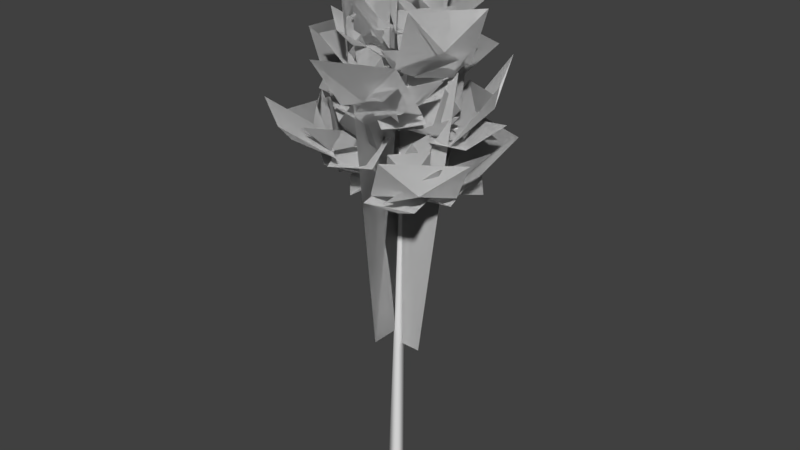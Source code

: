 # Source: cypress_tall.blend  (saved by Blender 2.77.0; exported with 4.5.12 LTS)
import bpy
from mathutils import Matrix  # noqa: F401  (used for matrix-valued properties, if any)

bpy.ops.wm.read_factory_settings(use_empty=True)
scene = bpy.context.scene
scene.name = 'Scene'

# ---- collections
col_collection_1 = bpy.data.collections.new('Collection 1'); scene.collection.children.link(col_collection_1)

# ---- materials (node trees are filled in below, after node groups)
mat_bark_pine = bpy.data.materials.new('bark_pine')
mat_bark_pine.alpha_threshold = 0.0
mat_bark_pine.use_transparent_shadow = False
mat_bark_pine.roughness = 0.5
mat_branch_cypress = bpy.data.materials.new('branch_cypress')
mat_branch_cypress.alpha_threshold = 0.0
mat_branch_cypress.use_transparent_shadow = False
mat_branch_cypress.roughness = 0.5
mat_tree_e = bpy.data.materials.new('tree_e')
mat_tree_e.alpha_threshold = 0.0
mat_tree_e.use_transparent_shadow = False
mat_tree_e.roughness = 0.5
mat_tree_e.specular_intensity = 0.0
mat_branch_cypress_001 = bpy.data.materials.new('branch_cypress.001')
mat_branch_cypress_001.alpha_threshold = 0.0
mat_branch_cypress_001.use_transparent_shadow = False
mat_branch_cypress_001.roughness = 0.5

# ---- material node trees

# ---- world
world_world = bpy.data.worlds.new('World'); scene.world = world_world
world_world.color = (0.05088, 0.05088, 0.05088)
world_world.use_sun_shadow = False
world_world.sun_shadow_jitter_overblur = 0.0
world_world.cycles.sampling_method = 'MANUAL'

# ---- meshes
me_mesh = bpy.data.meshes.new('Mesh')
me_mesh.from_pydata([(-0.4059, -0.3405, -5.0), (0.3405, -0.4059, -5.0), (0.4059, 0.3405, -5.0), (-0.3405, 0.4059, -5.0), (0.5152, 0.2613, 26.17), (0.5595, 0.2573, 26.17), (0.5633, 0.3017, 26.17), (0.519, 0.3056, 26.17), (0.1872, 0.04936, 17.27), (0.2244, 0.02238, 17.22), (0.1866, 0.04874, 17.18), (0.1494, 0.07571, 17.22), (0.8267, 0.928, 16.97), (0.849, 0.8902, 16.93), (0.8058, 0.8991, 16.9), (0.7835, 0.9368, 16.93), (1.085, 1.315, 16.67), (1.106, 1.281, 16.63), (1.066, 1.29, 16.6), (1.045, 1.324, 16.63), (1.388, 1.741, 16.51), (1.413, 1.718, 16.47), (1.38, 1.731, 16.44), (1.355, 1.755, 16.47), (1.664, 2.218, 16.46), (1.689, 2.2, 16.43), (1.66, 2.214, 16.4), (1.635, 2.232, 16.43), (0.2143, 0.05702, 17.98), (0.2021, 0.1103, 17.93), (0.2059, 0.05584, 17.87), (0.2181, 0.002533, 17.93), (-1.772, -0.2541, 17.47), (-1.775, -0.2178, 17.43), (-1.769, -0.2532, 17.4), (-1.767, -0.2895, 17.43), (-2.282, -0.2954, 17.52), (-2.288, -0.2641, 17.49), (-2.289, -0.2956, 17.46), (-2.283, -0.3269, 17.49), (0.23, 0.06719, 18.67), (0.192, 0.01712, 18.61), (0.2361, 0.06205, 18.55), (0.2742, 0.1121, 18.61), (1.606, -1.156, 18.31), (1.559, -1.182, 18.26), (1.579, -1.132, 18.21), (1.625, -1.106, 18.26), (2.245, -1.674, 17.88), (2.206, -1.698, 17.84), (2.224, -1.655, 17.8), (2.263, -1.631, 17.84), (2.932, -2.259, 17.71), (2.907, -2.287, 17.67), (2.928, -2.254, 17.63), (2.953, -2.227, 17.67), (3.69, -2.791, 17.71), (3.672, -2.816, 17.68), (3.691, -2.79, 17.65), (3.708, -2.765, 17.68), (0.2592, 0.06526, 19.4), (0.3157, 0.09944, 19.34), (0.2523, 0.08093, 19.27), (0.1958, 0.04676, 19.34), (-0.4038, 1.61, 19.18), (-0.3499, 1.616, 19.13), (-0.3906, 1.579, 19.08), (-0.4445, 1.573, 19.13), (-0.736, 2.288, 18.82), (-0.6895, 2.294, 18.77), (-0.7248, 2.262, 18.73), (-0.7714, 2.256, 18.77), (-1.422, 3.783, 18.59), (-1.393, 3.795, 18.56), (-1.421, 3.779, 18.53), (-1.45, 3.768, 18.56), (0.2827, 0.09046, 20.18), (0.2237, 0.1137, 20.12), (0.269, 0.0694, 20.06), (0.328, 0.04621, 20.12), (-1.731, -2.901, 19.69), (-1.763, -2.881, 19.65), (-1.732, -2.903, 19.62), (-1.7, -2.923, 19.65), (-2.201, -3.664, 19.83), (-2.231, -3.652, 19.8), (-2.207, -3.672, 19.77), (-2.177, -3.685, 19.8), (0.2752, 0.07622, 20.84), (0.3118, 0.02809, 20.79), (0.3008, 0.08744, 20.73), (0.2642, 0.1356, 20.79), (1.628, 0.6622, 20.8), (1.639, 0.6147, 20.75), (1.611, 0.6544, 20.7), (1.6, 0.7019, 20.75), (2.256, 0.9668, 20.58), (2.266, 0.9246, 20.54), (2.241, 0.9599, 20.5), (2.231, 1.002, 20.54), (2.917, 1.237, 20.49), (2.934, 1.204, 20.45), (2.919, 1.238, 20.42), (2.902, 1.271, 20.45), (3.541, 1.578, 20.62), (3.561, 1.553, 20.59), (3.551, 1.583, 20.56), (3.531, 1.608, 20.59), (0.316, 0.07907, 21.44), (0.3102, 0.1374, 21.39), (0.2793, 0.0875, 21.34), (0.2851, 0.02912, 21.39), (-3.303, 0.9063, 21.52), (-3.302, 0.9435, 21.48), (-3.32, 0.9104, 21.45), (-3.321, 0.8732, 21.48), (-4.122, 1.164, 21.87), (-4.124, 1.197, 21.84), (-4.145, 1.17, 21.81), (-4.143, 1.137, 21.84), (0.3041, 0.109, 22.03), (0.2596, 0.07396, 21.99), (0.316, 0.06811, 21.94), (0.3605, 0.1032, 21.99), (0.921, -2.02, 22.18), (0.8889, -2.038, 22.15), (0.9255, -2.036, 22.11), (0.9576, -2.018, 22.15), (1.04, -2.522, 22.38), (1.012, -2.54, 22.35), (1.046, -2.544, 22.32), (1.074, -2.525, 22.35), (0.3308, 0.07844, 22.66), (0.379, 0.1043, 22.61), (0.3281, 0.1237, 22.57), (0.28, 0.09785, 22.61), (0.2541, 1.432, 22.95), (0.2963, 1.437, 22.91), (0.2541, 1.435, 22.87), (0.2119, 1.43, 22.91), (0.1843, 2.112, 22.89), (0.223, 2.116, 22.85), (0.1843, 2.115, 22.81), (0.1456, 2.111, 22.85), (0.172, 2.78, 23.0), (0.2064, 2.793, 22.97), (0.1708, 2.8, 22.93), (0.1364, 2.787, 22.97), (0.08347, 3.406, 23.26), (0.1138, 3.422, 23.23), (0.08167, 3.43, 23.2), (0.05135, 3.413, 23.23), (0.3814, 0.1371, 23.31), (0.3324, 0.1616, 23.27), (0.3334, 0.1071, 23.23), (0.3823, 0.08251, 23.27), (-1.187, -0.8322, 23.95), (-1.221, -0.8123, 23.92), (-1.218, -0.8513, 23.89), (-1.185, -0.8712, 23.92), (-1.506, -1.03, 24.26), (-1.54, -1.014, 24.23), (-1.54, -1.051, 24.21), (-1.507, -1.067, 24.23), (0.3617, 0.154, 23.87), (0.3746, 0.1043, 23.83), (0.4125, 0.1392, 23.8), (0.3995, 0.1889, 23.83), (1.621, -0.2114, 24.4), (1.618, -0.2511, 24.37), (1.637, -0.216, 24.33), (1.641, -0.1763, 24.37), (2.285, -0.4222, 24.48), (2.283, -0.4596, 24.45), (2.302, -0.4272, 24.41), (2.304, -0.3898, 24.45), (3.461, -0.8525, 25.08), (3.464, -0.8865, 25.05), (3.491, -0.8621, 25.03), (3.488, -0.8281, 25.06), (0.4436, 0.1584, 24.35), (0.437, 0.2092, 24.32), (0.3906, 0.187, 24.29), (0.3972, 0.1362, 24.32), (-0.4178, 0.6215, 24.96), (-0.4121, 0.661, 24.92), (-0.4423, 0.6346, 24.89), (-0.448, 0.595, 24.92), (-0.8913, 0.889, 25.11), (-0.8878, 0.9274, 25.08), (-0.9181, 0.9033, 25.05), (-0.9216, 0.8649, 25.08), (-1.303, 1.1, 25.43), (-1.305, 1.139, 25.4), (-1.341, 1.121, 25.37), (-1.339, 1.081, 25.4), (-1.611, 1.326, 25.84), (-1.615, 1.364, 25.82), (-1.652, 1.349, 25.8), (-1.649, 1.311, 25.82), (0.4563, 0.2296, 24.79), (0.4093, 0.2109, 24.77), (0.4372, 0.1687, 24.75), (0.4842, 0.1874, 24.77), (0.2656, -0.3779, 25.33), (0.2255, -0.3849, 25.3), (0.2546, -0.4128, 25.26), (0.2947, -0.4058, 25.3), (0.1654, -0.7353, 25.5), (0.1269, -0.7426, 25.47), (0.1542, -0.771, 25.44), (0.1927, -0.7637, 25.47), (-0.02905, -1.263, 26.07), (-0.06646, -1.276, 26.05), (-0.04422, -1.31, 26.03), (-0.006814, -1.296, 26.05), (0.4721, 0.196, 25.21), (0.5121, 0.2206, 25.19), (0.4783, 0.2535, 25.16), (0.4383, 0.2289, 25.19), (0.6062, 1.76, 26.16), (0.6408, 1.779, 26.13), (0.6104, 1.804, 26.11), (0.5758, 1.785, 26.13), (0.6524, 2.03, 26.52), (0.6861, 2.051, 26.5), (0.6573, 2.08, 26.48), (0.6236, 2.059, 26.5), (0.5324, 0.2561, 25.59), (0.4931, 0.2825, 25.58), (0.4708, 0.2406, 25.56), (0.5101, 0.2141, 25.58), (-0.5534, -0.03529, 26.73), (-0.5875, -0.01074, 26.72), (-0.6057, -0.0487, 26.7), (-0.5716, -0.07325, 26.72), (-0.7171, -0.05559, 27.09), (-0.7519, -0.03191, 27.08), (-0.7727, -0.06958, 27.07), (-0.7379, -0.09326, 27.08), (0.5149, 0.2977, 25.94), (0.4922, 0.258, 25.93), (0.5336, 0.239, 25.92), (0.5563, 0.2787, 25.93), (0.849, -0.7427, 27.07), (0.8267, -0.778, 27.06), (0.8653, -0.7937, 27.04), (0.8875, -0.7584, 27.06), (0.9011, -0.8851, 27.43), (0.88, -0.9226, 27.42), (0.9188, -0.9404, 27.41), (0.9399, -0.9029, 27.42), (0.5148, 0.2618, 26.17), (0.559, 0.2569, 26.17), (0.5637, 0.3011, 26.17), (0.5195, 0.306, 26.17), (1.006, 0.6356, 27.48), (1.049, 0.6296, 27.47), (1.053, 0.6731, 27.46), (1.01, 0.6792, 27.47), (1.039, 0.66, 27.84), (1.083, 0.6546, 27.83), (1.088, 0.6987, 27.83), (1.044, 0.7041, 27.83)], [], [(176, 179, 175, 172), (5, 4, 0, 1), (6, 5, 1, 2), (3, 7, 6, 2), (53, 57, 56, 52, 48, 49), (123, 127, 126, 122), (207, 206, 202, 203), (12, 16, 20, 23, 19, 15, 11, 8), (137, 136, 132, 133), (13, 17, 16, 12), (15, 19, 18, 14), (20, 24, 27, 23), (22, 26, 25, 21), (145, 149, 148, 144, 140, 141), (135, 139, 138, 134), (30, 34, 38, 37, 33, 29), (33, 37, 36, 32), (258, 257, 253, 254), (35, 39, 38, 34), (103, 107, 106, 102, 98, 99), (44, 48, 52, 55, 51, 47, 43, 40), (45, 49, 48, 44), (47, 51, 50, 46), (55, 59, 58, 54, 50, 51), (158, 157, 153, 154), (69, 73, 72, 68), (52, 56, 59, 55), (54, 58, 57, 53), (65, 69, 68, 64), (67, 71, 70, 66), (66, 70, 74, 73, 69, 65, 61, 62), (71, 75, 74, 70), (142, 146, 145, 141, 137, 133, 134, 138), (233, 232, 228, 229), (192, 196, 199, 195, 191, 188), (244, 247, 243, 240), (80, 84, 87, 83), (98, 102, 101, 97, 93, 89, 90, 94), (82, 86, 85, 81), (126, 130, 129, 125, 121, 122), (83, 87, 86, 82, 78, 79), (93, 92, 88, 89), (93, 97, 96, 92), (95, 99, 98, 94), (115, 114, 110, 111), (101, 105, 104, 100, 96, 97), (100, 104, 107, 103), (102, 106, 105, 101), (46, 50, 54, 53, 49, 45, 41, 42), (35, 34, 30, 31), (109, 113, 112, 108), (41, 45, 44, 40), (47, 46, 42, 43), (64, 68, 72, 75, 71, 67, 63, 60), (184, 187, 183, 180), (112, 116, 119, 115), (113, 117, 116, 112), (114, 118, 117, 113), (115, 119, 118, 114), (235, 234, 230, 231), (125, 124, 120, 121), (23, 27, 26, 22, 18, 19), (77, 81, 85, 84, 80, 76), (125, 129, 128, 124), (96, 100, 103, 99, 95, 91, 88, 92), (127, 131, 130, 126), (140, 144, 147, 143, 139, 135, 132, 136), (11, 15, 14, 10), (137, 141, 140, 136), (139, 143, 142, 138), (147, 151, 150, 146, 142, 143), (21, 25, 24, 20, 16, 17), (144, 148, 151, 147), (146, 150, 149, 145), (157, 156, 152, 153), (215, 214, 210, 211), (155, 159, 158, 154), (156, 160, 163, 159), (157, 161, 160, 156), (158, 162, 161, 157), (159, 163, 162, 158), (209, 213, 212, 208), (164, 168, 171, 167), (168, 172, 175, 171), (169, 173, 177, 176, 172, 168, 164, 165), (170, 174, 173, 169), (167, 171, 175, 179, 178, 174, 170, 166), (174, 178, 177, 173), (4, 7, 3, 0), (246, 245, 241, 242), (114, 113, 109, 110), (112, 115, 111, 108), (184, 188, 191, 187), (186, 190, 189, 185), (194, 198, 197, 193, 189, 190), (185, 189, 193, 192, 188, 184, 180, 181), (187, 191, 195, 194, 190, 186, 182, 183), (193, 197, 196, 192), (195, 199, 198, 194), (166, 170, 169, 165), (201, 205, 204, 200), (204, 208, 212, 215, 211, 207, 203, 200), (205, 209, 208, 204), (202, 206, 210, 214, 213, 209, 205, 201), (207, 211, 210, 206), (156, 159, 155, 152), (120, 124, 128, 131, 127, 123), (95, 94, 90, 91), (32, 36, 39, 35, 31, 28), (14, 18, 22, 21, 17, 13, 9, 10), (217, 221, 220, 216), (220, 223, 219, 216), (218, 222, 221, 217), (186, 185, 181, 182), (220, 224, 227, 223), (221, 225, 224, 220), (222, 226, 225, 221), (223, 227, 226, 222), (80, 83, 79, 76), (82, 81, 77, 78), (232, 236, 239, 235, 231, 228), (230, 234, 238, 237, 233, 229), (13, 12, 8, 9), (223, 222, 218, 219), (233, 237, 236, 232), (235, 239, 238, 234), (245, 244, 240, 241), (247, 246, 242, 243), (65, 64, 60, 61), (67, 66, 62, 63), (244, 248, 251, 247), (245, 249, 248, 244), (246, 250, 249, 245), (247, 251, 250, 246), (252, 256, 259, 255), (33, 32, 28, 29), (253, 257, 256, 252), (259, 258, 254, 255), (256, 260, 263, 259), (257, 261, 260, 256), (258, 262, 261, 257), (259, 263, 262, 258)])
me_mesh.polygons.foreach_set('use_smooth', [True] * 142)
_uv = me_mesh.uv_layers.new(name='Orco')
_uv.uv.foreach_set('vector', [0.6931, -3.03, 0.444, -3.008, 0.688, -0.2191, 0.9371, -0.2409, -0.05409, -2.965, -0.3031, -2.943, 0.3069, 4.03, 0.556, 4.008, 0.195, -2.987, -0.05409, -2.965, 0.556, 4.008, 0.805, 3.987, 1.054, 3.965, 0.444, -3.008, 0.195, -2.987, 0.805, 3.987, 0.06792, -1.57, -0.05409, -2.965, -0.3031, -2.943, -0.1811, -1.548, -0.05911, -0.1538, 0.1899, -0.1755, 1.054, 3.965, 0.566, -1.614, 0.317, -1.592, 0.805, 3.987, 0.8101, 1.176, 0.561, 1.197, 0.805, 3.987, 1.054, 3.965, 1.059, 1.154, 0.9371, -0.2409, 0.8151, -1.636, 0.566, -1.614, 0.688, -0.2191, 0.8101, 1.176, 1.054, 3.965, 1.303, 3.943, 0.312, 1.219, 0.06291, 1.241, 0.3069, 4.03, 0.556, 4.008, 0.312, 1.219, 0.1899, -0.1755, -0.05911, -0.1538, 0.06291, 1.241, 0.8101, 1.176, 0.688, -0.2191, 0.439, -0.1973, 0.561, 1.197, 0.8151, -1.636, 0.6931, -3.03, 0.444, -3.008, 0.566, -1.614, 0.317, -1.592, 0.195, -2.987, -0.05409, -2.965, 0.06792, -1.57, 0.06792, -1.57, -0.05409, -2.965, -0.3031, -2.943, -0.1811, -1.548, -0.05911, -0.1538, 0.1899, -0.1755, 1.054, 3.965, 0.8101, 1.176, 0.561, 1.197, 0.805, 3.987, 0.805, 3.987, 0.317, -1.592, 0.195, -2.987, -0.05409, -2.965, 0.06792, -1.57, 0.556, 4.008, 0.06792, -1.57, -0.05409, -2.965, -0.3031, -2.943, -0.1811, -1.548, 0.317, -1.592, 0.06792, -1.57, 0.556, 4.008, 0.805, 3.987, 0.566, -1.614, 0.444, -3.008, 0.195, -2.987, 0.317, -1.592, 0.566, -1.614, 0.444, -3.008, 0.195, -2.987, 0.317, -1.592, 0.439, -0.1973, 0.688, -0.2191, 1.059, 1.154, 0.9371, -0.2409, 0.8151, -1.636, 0.566, -1.614, 0.688, -0.2191, 0.8101, 1.176, 1.054, 3.965, 1.303, 3.943, 0.312, 1.219, 0.1899, -0.1755, -0.05911, -0.1538, 0.06291, 1.241, 0.8101, 1.176, 0.688, -0.2191, 0.439, -0.1973, 0.561, 1.197, 0.566, -1.614, 0.444, -3.008, 0.195, -2.987, 0.317, -1.592, 0.439, -0.1973, 0.688, -0.2191, 0.317, -1.592, 0.06792, -1.57, 0.556, 4.008, 0.805, 3.987, 0.1899, -0.1755, -0.05409, -2.965, -0.3031, -2.943, -0.05911, -0.1538, 0.8151, -1.636, 0.6931, -3.03, 0.444, -3.008, 0.566, -1.614, 0.317, -1.592, 0.195, -2.987, -0.05409, -2.965, 0.06792, -1.57, 0.312, 1.219, 0.1899, -0.1755, -0.05911, -0.1538, 0.06291, 1.241, 0.8101, 1.176, 0.688, -0.2191, 0.439, -0.1973, 0.561, 1.197, 0.561, 1.197, 0.439, -0.1973, 0.195, -2.987, -0.05409, -2.965, 0.1899, -0.1755, 0.312, 1.219, 0.556, 4.008, 0.805, 3.987, 0.688, -0.2191, 0.444, -3.008, 0.195, -2.987, 0.439, -0.1973, 0.439, -0.1973, 0.317, -1.592, 0.06792, -1.57, 0.1899, -0.1755, 0.312, 1.219, 0.556, 4.008, 0.805, 3.987, 0.561, 1.197, 0.06792, -1.57, -0.1811, -1.548, 0.3069, 4.03, 0.556, 4.008, 0.8151, -1.636, 0.6931, -3.03, 0.444, -3.008, 0.566, -1.614, 0.688, -0.2191, 0.9371, -0.2409, 0.8151, -1.636, 0.566, -1.614, 1.054, 3.965, 1.303, 3.943, 0.8151, -1.636, 0.6931, -3.03, 0.444, -3.008, 0.566, -1.614, 0.439, -0.1973, 0.317, -1.592, 0.06792, -1.57, 0.1899, -0.1755, 0.312, 1.219, 0.556, 4.008, 0.805, 3.987, 0.561, 1.197, 0.317, -1.592, 0.195, -2.987, -0.05409, -2.965, 0.06792, -1.57, 0.317, -1.592, 0.195, -2.987, -0.05409, -2.965, 0.06792, -1.57, 0.556, 4.008, 0.805, 3.987, 0.566, -1.614, 0.444, -3.008, 0.195, -2.987, 0.317, -1.592, 0.805, 3.987, 1.054, 3.965, 0.312, 1.219, 0.06291, 1.241, 0.3069, 4.03, 0.556, 4.008, 0.312, 1.219, 0.1899, -0.1755, -0.05911, -0.1538, 0.06291, 1.241, 0.8101, 1.176, 0.688, -0.2191, 0.439, -0.1973, 0.561, 1.197, 0.566, -1.614, 0.317, -1.592, 0.805, 3.987, 1.054, 3.965, 0.06792, -1.57, -0.05409, -2.965, -0.3031, -2.943, -0.1811, -1.548, -0.05911, -0.1538, 0.1899, -0.1755, 0.8151, -1.636, 0.6931, -3.03, 0.444, -3.008, 0.566, -1.614, 0.317, -1.592, 0.195, -2.987, -0.05409, -2.965, 0.06792, -1.57, 0.561, 1.197, 0.439, -0.1973, 0.317, -1.592, 0.06792, -1.57, 0.1899, -0.1755, 0.312, 1.219, 0.556, 4.008, 0.805, 3.987, 0.566, -1.614, 0.317, -1.592, 0.805, 3.987, 1.054, 3.965, 0.556, 4.008, 0.06792, -1.57, -0.1811, -1.548, 0.3069, 4.03, 0.556, 4.008, 0.312, 1.219, 0.06291, 1.241, 0.3069, 4.03, 0.8101, 1.176, 0.561, 1.197, 0.805, 3.987, 1.054, 3.965, 1.059, 1.154, 0.9371, -0.2409, 0.6931, -3.03, 0.444, -3.008, 0.688, -0.2191, 0.8101, 1.176, 1.054, 3.965, 1.303, 3.943, 1.059, 1.154, 0.8101, 1.176, 1.054, 3.965, 1.303, 3.943, 0.8151, -1.636, 0.6931, -3.03, 0.444, -3.008, 0.566, -1.614, 0.06792, -1.57, -0.05409, -2.965, -0.3031, -2.943, -0.1811, -1.548, 0.317, -1.592, 0.195, -2.987, -0.05409, -2.965, 0.06792, -1.57, 0.566, -1.614, 0.444, -3.008, 0.195, -2.987, 0.317, -1.592, 0.566, -1.614, 0.317, -1.592, 0.805, 3.987, 1.054, 3.965, 0.06792, -1.57, -0.1811, -1.548, 0.3069, 4.03, 0.556, 4.008, 0.566, -1.614, 0.444, -3.008, 0.195, -2.987, 0.317, -1.592, 0.439, -0.1973, 0.688, -0.2191, 0.556, 4.008, 0.06792, -1.57, -0.05409, -2.965, -0.3031, -2.943, -0.1811, -1.548, 0.3069, 4.03, 0.06792, -1.57, -0.05409, -2.965, -0.3031, -2.943, -0.1811, -1.548, 0.9371, -0.2409, 0.8151, -1.636, 0.566, -1.614, 0.688, -0.2191, 0.8101, 1.176, 1.054, 3.965, 1.303, 3.943, 1.059, 1.154, 0.566, -1.614, 0.444, -3.008, 0.195, -2.987, 0.317, -1.592, 0.9371, -0.2409, 0.8151, -1.636, 0.566, -1.614, 0.688, -0.2191, 0.8101, 1.176, 1.054, 3.965, 1.303, 3.943, 1.059, 1.154, 1.054, 3.965, 0.8101, 1.176, 0.561, 1.197, 0.805, 3.987, 0.312, 1.219, 0.1899, -0.1755, -0.05911, -0.1538, 0.06291, 1.241, 0.8101, 1.176, 0.688, -0.2191, 0.439, -0.1973, 0.561, 1.197, 0.566, -1.614, 0.444, -3.008, 0.195, -2.987, 0.317, -1.592, 0.439, -0.1973, 0.688, -0.2191, 0.06792, -1.57, -0.05409, -2.965, -0.3031, -2.943, -0.1811, -1.548, -0.05911, -0.1538, 0.1899, -0.1755, 0.8151, -1.636, 0.6931, -3.03, 0.444, -3.008, 0.566, -1.614, 0.317, -1.592, 0.195, -2.987, -0.05409, -2.965, 0.06792, -1.57, 0.06792, -1.57, -0.1811, -1.548, 0.3069, 4.03, 0.556, 4.008, 0.444, -3.008, 0.195, -2.987, 0.439, -0.1973, 0.688, -0.2191, 1.054, 3.965, 0.566, -1.614, 0.317, -1.592, 0.805, 3.987, 0.8151, -1.636, 0.6931, -3.03, 0.444, -3.008, 0.566, -1.614, 0.06792, -1.57, -0.05409, -2.965, -0.3031, -2.943, -0.1811, -1.548, 0.317, -1.592, 0.195, -2.987, -0.05409, -2.965, 0.06792, -1.57, 0.566, -1.614, 0.444, -3.008, 0.195, -2.987, 0.317, -1.592, 0.1899, -0.1755, -0.05409, -2.965, -0.3031, -2.943, -0.05911, -0.1538, 1.303, 3.943, 1.059, 1.154, 0.8101, 1.176, 1.054, 3.965, 1.059, 1.154, 0.9371, -0.2409, 0.688, -0.2191, 0.8101, 1.176, 0.312, 1.219, 0.1899, -0.1755, -0.05409, -2.965, -0.3031, -2.943, -0.05911, -0.1538, 0.06291, 1.241, 0.3069, 4.03, 0.556, 4.008, 0.561, 1.197, 0.439, -0.1973, 0.1899, -0.1755, 0.312, 1.219, 1.054, 3.965, 0.8101, 1.176, 0.688, -0.2191, 0.444, -3.008, 0.195, -2.987, 0.439, -0.1973, 0.561, 1.197, 0.805, 3.987, 0.439, -0.1973, 0.195, -2.987, -0.05409, -2.965, 0.1899, -0.1755, 0.6931, -3.03, 0.444, -3.008, 1.054, 3.965, 1.303, 3.943, 0.317, -1.592, 0.06792, -1.57, 0.556, 4.008, 0.805, 3.987, 0.317, -1.592, 0.06792, -1.57, 0.556, 4.008, 0.805, 3.987, 0.8151, -1.636, 0.566, -1.614, 1.054, 3.965, 1.303, 3.943, 1.059, 1.154, 0.9371, -0.2409, 0.688, -0.2191, 0.8101, 1.176, 0.561, 1.197, 0.439, -0.1973, 0.1899, -0.1755, 0.312, 1.219, 0.317, -1.592, 0.195, -2.987, -0.05409, -2.965, 0.06792, -1.57, 0.1899, -0.1755, 0.439, -0.1973, 0.312, 1.219, 0.1899, -0.1755, 0.06792, -1.57, -0.1811, -1.548, -0.05911, -0.1538, 0.06291, 1.241, 0.3069, 4.03, 0.556, 4.008, 0.8101, 1.176, 0.688, -0.2191, 0.566, -1.614, 0.317, -1.592, 0.439, -0.1973, 0.561, 1.197, 0.805, 3.987, 1.054, 3.965, 0.06792, -1.57, -0.05409, -2.965, -0.3031, -2.943, -0.1811, -1.548, 0.566, -1.614, 0.444, -3.008, 0.195, -2.987, 0.317, -1.592, 0.805, 3.987, 0.561, 1.197, 0.312, 1.219, 0.556, 4.008, 0.556, 4.008, 0.312, 1.219, 0.06291, 1.241, 0.3069, 4.03, 1.059, 1.154, 0.9371, -0.2409, 0.6931, -3.03, 0.444, -3.008, 0.688, -0.2191, 0.8101, 1.176, 1.054, 3.965, 1.303, 3.943, 0.312, 1.219, 0.1899, -0.1755, -0.05911, -0.1538, 0.06291, 1.241, 0.805, 3.987, 0.561, 1.197, 0.439, -0.1973, 0.195, -2.987, -0.05409, -2.965, 0.1899, -0.1755, 0.312, 1.219, 0.556, 4.008, 0.8101, 1.176, 0.688, -0.2191, 0.439, -0.1973, 0.561, 1.197, 0.8151, -1.636, 0.566, -1.614, 1.054, 3.965, 1.303, 3.943, 1.303, 3.943, 0.8151, -1.636, 0.6931, -3.03, 0.444, -3.008, 0.566, -1.614, 1.054, 3.965, 0.8101, 1.176, 0.561, 1.197, 0.805, 3.987, 1.054, 3.965, 0.8151, -1.636, 0.6931, -3.03, 0.444, -3.008, 0.566, -1.614, 1.054, 3.965, 1.303, 3.943, 0.561, 1.197, 0.439, -0.1973, 0.317, -1.592, 0.06792, -1.57, 0.1899, -0.1755, 0.312, 1.219, 0.556, 4.008, 0.805, 3.987, 0.556, 4.008, 0.06792, -1.57, -0.1811, -1.548, 0.3069, 4.03, 0.8151, -1.636, 0.566, -1.614, 1.054, 3.965, 1.303, 3.943, 0.805, 3.987, 0.317, -1.592, 0.06792, -1.57, 0.556, 4.008, 0.561, 1.197, 0.312, 1.219, 0.556, 4.008, 0.805, 3.987, 0.8151, -1.636, 0.6931, -3.03, 0.444, -3.008, 0.566, -1.614, 0.06792, -1.57, -0.05409, -2.965, -0.3031, -2.943, -0.1811, -1.548, 0.317, -1.592, 0.195, -2.987, -0.05409, -2.965, 0.06792, -1.57, 0.566, -1.614, 0.444, -3.008, 0.195, -2.987, 0.317, -1.592, 0.8151, -1.636, 0.566, -1.614, 1.054, 3.965, 1.303, 3.943, 0.317, -1.592, 0.06792, -1.57, 0.556, 4.008, 0.805, 3.987, 0.8151, -1.636, 0.6931, -3.03, 0.444, -3.008, 0.566, -1.614, 1.054, 3.965, 1.303, 3.943, 0.805, 3.987, 0.317, -1.592, 0.195, -2.987, -0.05409, -2.965, 0.06792, -1.57, 0.556, 4.008, 0.312, 1.219, 0.06291, 1.241, 0.3069, 4.03, 0.556, 4.008, 0.566, -1.614, 0.317, -1.592, 0.805, 3.987, 1.054, 3.965, 0.06792, -1.57, -0.05409, -2.965, -0.3031, -2.943, -0.1811, -1.548, 0.566, -1.614, 0.444, -3.008, 0.195, -2.987, 0.317, -1.592, 0.06792, -1.57, -0.1811, -1.548, 0.3069, 4.03, 0.556, 4.008, 0.566, -1.614, 0.317, -1.592, 0.805, 3.987, 1.054, 3.965, 0.312, 1.219, 0.06291, 1.241, 0.3069, 4.03, 0.556, 4.008, 0.8101, 1.176, 0.561, 1.197, 0.805, 3.987, 1.054, 3.965, 0.8151, -1.636, 0.6931, -3.03, 0.444, -3.008, 0.566, -1.614, 0.06792, -1.57, -0.05409, -2.965, -0.3031, -2.943, -0.1811, -1.548, 0.317, -1.592, 0.195, -2.987, -0.05409, -2.965, 0.06792, -1.57, 0.566, -1.614, 0.444, -3.008, 0.195, -2.987, 0.317, -1.592, 1.303, 3.943, 0.8151, -1.636, 0.566, -1.614, 1.054, 3.965, 0.06792, -1.57, -0.1811, -1.548, 0.3069, 4.03, 0.556, 4.008, 0.556, 4.008, 0.06792, -1.57, -0.1811, -1.548, 0.3069, 4.03, 0.566, -1.614, 0.317, -1.592, 0.805, 3.987, 1.054, 3.965, 0.8151, -1.636, 0.6931, -3.03, 0.444, -3.008, 0.566, -1.614, 0.06792, -1.57, -0.05409, -2.965, -0.3031, -2.943, -0.1811, -1.548, 0.317, -1.592, 0.195, -2.987, -0.05409, -2.965, 0.06792, -1.57, 0.566, -1.614, 0.444, -3.008, 0.195, -2.987, 0.317, -1.592])
me_mesh.materials.append(mat_bark_pine)
me_mesh.use_remesh_preserve_volume = False
me_mesh.use_remesh_preserve_attributes = False
me_mesh.use_mirror_vertex_groups = False
me_mesh.update()
me_leaves = bpy.data.meshes.new('leaves')
me_leaves.from_pydata([(1.786, 0.7023, 17.04), (1.785, 1.721, 19.09), (-0.5008, 1.678, 19.11), (-0.4999, 0.6586, 17.06), (0.709, -0.006549, 17.06), (2.67, -0.2353, 17.48), (2.973, 1.731, 17.14), (1.011, 1.96, 16.72), (2.36, 1.976, 16.93), (0.9203, 4.681, 16.61), (-1.737, 3.206, 16.1), (-0.2966, 0.5011, 16.42), (2.387, 0.7938, 16.49), (3.025, 1.644, 18.99), (0.7499, 3.139, 19.07), (0.1122, 2.289, 16.56), (2.428, 0.6743, 16.25), (4.85, 2.611, 16.2), (2.934, 5.017, 16.59), (0.5128, 3.08, 16.65), (4.058, 1.354, 16.39), (5.498, 5.23, 19.37), (0.7053, 6.953, 19.44), (-0.7344, 3.078, 16.46), (0.2306, 0.6232, 17.88), (-0.6572, 1.446, 19.32), (-1.988, 0.1173, 19.26), (-1.1, -0.7059, 17.82), (-1.646, 0.9349, 17.83), (-3.387, -0.5175, 16.26), (-1.549, -2.57, 16.12), (0.1923, -1.118, 17.69), (-1.581, 1.066, 17.62), (-2.719, 0.5722, 19.96), (-1.617, -1.84, 19.99), (-0.4793, -1.345, 17.65), (-0.3333, 0.9639, 17.39), (-2.633, 2.983, 17.53), (-4.638, 0.6823, 17.78), (-2.339, -1.337, 17.64), (-2.971, 0.8655, 17.49), (-5.055, -1.706, 18.51), (-2.381, -3.908, 18.43), (-0.2972, -1.337, 17.4), (-1.512, 2.033, 17.44), (-2.413, 2.22, 22.05), (-3.327, -2.393, 22.06), (-2.426, -2.579, 17.44), (-2.698, 2.289, 17.11), (-7.097, 2.012, 20.04), (-6.272, -3.158, 20.79), (-1.872, -2.88, 17.87), (1.484, -2.419, 18.33), (3.183, -2.343, 20.76), (2.947, 0.611, 20.83), (1.248, 0.5352, 18.4), (0.7035, -1.266, 18.01), (0.5496, -3.163, 18.92), (2.635, -3.179, 19.24), (2.789, -1.281, 18.33), (2.706, -3.065, 18.08), (5.733, -1.891, 17.37), (4.473, 1.168, 17.06), (1.447, -0.006179, 17.77), (1.604, -2.818, 17.73), (2.194, -3.402, 20.16), (3.922, -1.499, 20.2), (3.333, -0.9151, 17.77), (1.347, -2.664, 17.73), (2.309, -5.641, 17.94), (5.293, -4.684, 17.85), (4.332, -1.707, 17.63), (3.152, -4.945, 17.9), (6.968, -4.82, 21.0), (7.198, 0.06603, 20.51), (3.382, -0.0586, 17.42), (1.885, -4.55, 17.85), (4.527, -6.91, 21.45), (8.138, -3.392, 21.11), (5.496, -1.031, 17.51), (0.3121, 2.279, 19.17), (-1.374, 3.309, 18.13), (-2.572, 1.429, 18.22), (-0.8858, 0.3991, 19.25), (0.3526, 3.068, 18.97), (-0.8998, 4.036, 21.63), (-2.556, 1.423, 21.8), (-1.304, 0.4555, 19.14), (0.7664, 1.299, 18.87), (2.319, 4.046, 19.71), (-0.5148, 5.663, 19.65), (-2.067, 2.917, 18.82), (-0.108, 4.392, 18.75), (-3.832, 5.861, 18.86), (-5.305, 2.137, 18.76), (-1.58, 0.6679, 18.65), (0.4991, 3.175, 18.63), (0.3264, 4.239, 21.5), (-2.708, 3.756, 21.5), (-2.535, 2.692, 18.62), (0.6524, 3.671, 18.46), (0.04792, 7.424, 18.58), (-3.698, 6.813, 18.82), (-3.094, 3.061, 18.7), (0.3642, 4.756, 18.82), (-1.448, 7.393, 21.39), (-5.019, 5.444, 20.87), (-3.207, 2.807, 18.3), (-0.6955, -0.1932, 20.0), (-1.983, -0.2827, 21.53), (-1.691, -2.251, 21.66), (-0.4037, -2.161, 20.14), (-2.259, -2.022, 19.77), (-1.362, -4.72, 18.85), (1.485, -3.897, 19.21), (0.5884, -1.2, 20.13), (-2.863, -1.436, 19.77), (-3.297, -2.629, 23.28), (0.2719, -3.745, 23.35), (0.7055, -2.551, 19.83), (-1.613, -0.9356, 19.49), (-4.583, -1.34, 19.96), (-4.115, -4.31, 20.36), (-1.145, -3.906, 19.89), (-3.002, -3.107, 19.47), (-2.739, -5.285, 21.14), (-0.07001, -4.688, 21.5), (-0.3327, -2.51, 19.83), (-2.899, -2.015, 19.62), (-3.759, -2.481, 22.57), (-1.86, -4.939, 22.74), (-0.9998, -4.474, 19.78), (-3.948, -2.5, 19.95), (-5.685, -5.412, 22.44), (-2.197, -7.749, 22.14), (-0.4599, -4.837, 19.65), (2.546, 0.1534, 20.78), (2.951, 1.233, 22.94), (0.6428, 2.044, 22.97), (0.2377, 0.9652, 20.81), (1.212, -0.3811, 20.51), (3.23, -1.565, 21.44), (4.351, 0.6573, 21.84), (2.332, 1.841, 20.9), (3.862, 0.3167, 20.34), (4.889, 3.824, 19.5), (1.355, 4.976, 20.0), (0.329, 1.468, 20.83), (2.993, -0.5796, 20.46), (3.978, -0.3388, 23.74), (2.949, 2.936, 23.81), (1.964, 2.695, 20.53), (2.628, -0.5257, 20.16), (6.072, -1.033, 20.71), (6.488, 2.418, 21.29), (3.044, 2.925, 20.74), (4.623, 0.7837, 20.49), (5.433, 2.652, 22.8), (2.597, 3.858, 22.82), (1.787, 1.99, 20.51), (4.618, -0.6261, 20.43), (7.265, 0.3724, 24.46), (5.121, 4.786, 24.77), (2.474, 3.787, 20.75), (-0.974, 1.329, 21.57), (-2.857, 1.073, 20.99), (-2.586, -0.8957, 20.98), (-0.703, -0.6393, 21.56), (-1.459, 1.622, 21.55), (-1.647, 1.592, 23.86), (-1.489, -0.7197, 23.84), (-1.301, -0.6895, 21.53), (-0.5112, 1.288, 21.22), (-1.672, 4.111, 22.28), (-4.559, 2.742, 22.77), (-3.398, -0.08115, 21.71), (-3.424, 2.088, 21.46), (-5.939, 0.3755, 22.58), (-4.152, -2.324, 22.46), (-1.637, -0.6113, 21.35), (-2.19, 2.292, 21.42), (-2.47, 2.497, 24.78), (-4.242, -0.3846, 24.81), (-3.961, -0.5903, 21.45), (-2.693, 2.449, 21.67), (-5.325, 4.09, 23.19), (-7.214, 1.199, 23.04), (-4.582, -0.4422, 21.52), (-3.546, 3.176, 21.99), (-5.334, 3.415, 25.78), (-6.51, -0.6031, 25.48), (-4.721, -0.8421, 21.69), (-0.3327, 0.3214, 22.22), (-1.291, -0.7478, 24.2), (0.3782, -2.533, 24.04), (1.337, -1.464, 22.06), (-0.2188, -1.953, 22.11), (1.892, -3.553, 21.7), (3.52, -1.425, 21.78), (1.409, 0.1748, 22.19), (-0.604, -1.368, 22.15), (-0.5104, -1.753, 24.71), (2.064, -1.482, 24.65), (1.97, -1.097, 22.1), (-0.5778, -1.031, 21.86), (-1.736, -3.713, 22.31), (0.9696, -4.8, 22.79), (2.128, -2.119, 22.34), (-0.1505, -3.809, 22.05), (2.884, -5.536, 24.66), (4.947, -1.696, 24.8), (1.912, 0.03115, 22.19), (-0.9046, -1.34, 22.21), (-1.356, -2.273, 26.23), (2.401, -4.043, 26.24), (2.852, -3.11, 22.22), (-1.451, -3.261, 22.25), (-0.617, -6.618, 26.14), (4.371, -5.162, 26.32), (3.537, -1.804, 22.44), (0.6991, 1.851, 22.86), (0.4632, 2.012, 24.66), (-0.3882, 0.4043, 24.69), (-0.1523, 0.2438, 22.89), (0.9191, 0.7942, 22.88), (2.297, 2.007, 23.71), (0.9487, 3.5, 23.77), (-0.4295, 2.288, 22.94), (1.029, 2.986, 22.77), (-0.91, 4.666, 23.07), (-2.583, 2.705, 23.23), (-0.6443, 1.025, 22.93), (1.751, 2.04, 22.89), (1.78, 2.106, 26.16), (-1.363, 3.025, 26.17), (-1.392, 2.96, 22.9), (2.19, 2.675, 22.72), (3.027, 6.304, 24.6), (-1.051, 6.921, 25.22), (-1.888, 3.292, 23.34), (2.218, 3.814, 23.39), (1.562, 5.735, 27.25), (-2.709, 4.942, 26.92), (-2.053, 3.021, 23.06), (0.4314, 1.017, 23.51), (-0.8005, 1.724, 25.87), (-2.025, -0.7411, 25.97), (-0.7927, -1.448, 23.61), (-1.722, 0.639, 23.63), (-3.784, -1.855, 23.41), (-1.286, -3.923, 23.45), (0.7754, -1.429, 23.67), (-2.258, 0.503, 23.7), (-1.991, 0.8895, 27.36), (1.013, -1.256, 27.37), (0.7464, -1.642, 23.71), (-0.9851, 1.027, 23.69), (-3.934, 1.264, 25.66), (-4.049, -2.278, 25.91), (-1.1, -2.515, 23.94), (-2.782, -0.3647, 24.07), (-3.17, -1.75, 26.86), (-0.2173, -2.83, 26.74), (0.1714, -1.445, 23.94), (-2.49, 1.438, 24.24), (-2.841, 1.274, 29.55), (-0.9077, -3.684, 29.53), (-0.5568, -3.519, 24.22), (0.4806, -1.259, 24.09), (2.792, -2.841, 24.17), (4.354, -0.5401, 24.52), (2.042, 1.042, 24.43), (2.682, -1.397, 24.35), (3.708, -0.6301, 27.05), (1.812, 1.672, 27.11), (0.7851, 0.9056, 24.42), (0.7785, -1.1, 24.28), (1.703, -3.359, 26.31), (4.527, -1.943, 26.6), (3.602, 0.3156, 24.57), (2.986, -1.978, 24.64), (5.536, -1.33, 26.02), (4.873, 1.564, 25.89), (2.323, 0.9164, 24.51), (1.979, -2.006, 24.76), (1.283, -1.544, 28.11), (3.506, 1.098, 28.2), (4.202, 0.6359, 24.85), (2.189, -2.722, 25.13), (4.12, -3.905, 29.05), (6.694, -0.1765, 28.91), (4.763, 1.007, 24.98), (-0.9691, 1.666, 24.87), (-2.244, 0.8242, 27.03), (-0.8468, -1.421, 26.98), (0.4278, -0.579, 24.82), (1.005, 0.9872, 24.99), (0.8545, 2.22, 28.13), (-2.494, 1.772, 28.14), (-2.343, 0.5393, 25.0), (-0.6003, 2.267, 25.08), (-2.972, 3.184, 26.13), (-3.89, 0.5991, 26.31), (-1.519, -0.3177, 25.26), (-2.139, 3.057, 25.41), (-0.9307, 3.656, 29.28), (0.5749, -0.1567, 29.4), (-0.6333, -0.755, 25.53), (0.2593, 2.474, 25.88), (-0.2001, 3.016, 30.23), (-3.982, 0.7441, 30.12), (-3.523, 0.2017, 25.76), (-0.8242, -0.9567, 25.32), (0.2882, -2.552, 27.07), (2.527, -1.2, 26.88), (1.415, 0.3953, 25.13), (-0.717, 0.5341, 25.39), (-0.1403, 0.9857, 28.19), (1.715, -1.234, 28.17), (1.138, -1.686, 25.37), (-1.243, 0.3773, 25.73), (-3.203, -2.071, 27.7), (-0.4745, -4.55, 27.34), (1.486, -2.102, 25.37), (-1.308, -2.193, 25.79), (-1.035, -2.534, 29.23), (1.648, -0.3308, 29.23), (1.375, 0.009909, 25.79), (-1.44, -0.4006, 26.05), (-1.409, -0.3576, 29.37), (1.398, -2.129, 29.37), (1.367, -2.172, 26.05), (1.477, 1.132, 25.64), (0.879, 2.965, 26.06), (-0.9952, 2.351, 26.07), (-0.3974, 0.5185, 25.65), (1.621, 1.576, 25.81), (1.788, 1.046, 27.97), (-0.2938, 0.2626, 27.94), (-0.4615, 0.792, 25.78), (2.204, 0.4317, 26.06), (3.984, 3.198, 28.14), (0.788, 5.413, 27.93), (-0.9922, 2.647, 25.85), (1.632, 2.925, 26.17), (1.03, 3.545, 29.02), (-1.006, 1.375, 29.06), (-0.4039, 0.7549, 26.22), (2.523, 0.819, 26.46), (2.303, 0.3189, 30.9), (-1.433, 2.791, 31.0), (-1.213, 3.291, 26.55), (-0.3739, 1.429, 25.95), (-2.787, 0.6592, 27.01), (-1.844, -1.905, 27.3), (0.5686, -1.135, 26.24), (-1.695, 0.5532, 26.28), (-1.662, 0.7834, 29.47), (1.396, -0.1594, 29.51), (1.363, -0.3896, 26.32), (0.2961, 1.277, 26.45), (-0.8122, 2.021, 29.04), (-2.248, -0.5121, 29.16), (-1.14, -1.256, 26.57), (-2.001, 1.147, 26.69), (-3.101, 0.1226, 30.03), (-0.3316, -2.271, 30.21), (0.7684, -1.247, 26.87), (-0.5839, 1.634, 27.01), (0.7336, 1.643, 30.16), (0.4117, -1.751, 30.3), (-0.9058, -1.76, 27.15), (-0.7927, 0.2579, 26.59), (-1.525, -2.245, 28.23), (1.409, -3.171, 28.12), (2.142, -0.6682, 26.49), (0.4669, -1.649, 26.81), (1.183, -1.758, 29.06), (1.802, 0.5201, 28.97), (1.086, 0.6292, 26.72), (-0.2621, 0.7729, 27.06), (-0.1365, 0.8496, 30.87), (2.102, -2.233, 30.86), (1.976, -2.309, 27.05), (-1.154, -2.408, 27.45), (-1.347, -2.038, 32.53), (2.782, 0.9516, 32.47), (2.974, 0.5823, 27.39), (1.16, 1.583, 26.83), (1.414, 1.533, 29.26), (0.5575, -0.7609, 29.31), (0.3038, -0.7107, 26.87), (0.5086, -1.105, 27.07), (1.936, -1.573, 30.16), (2.706, 1.774, 30.31), (1.278, 2.242, 27.22), (2.519, 0.6296, 27.49), (2.496, 1.147, 30.42), (-0.4839, 1.196, 30.39), (-0.4605, 0.6792, 27.46), (-0.5199, 0.007435, 27.94), (-1.051, 1.723, 30.88), (2.116, 3.067, 30.67), (2.647, 1.351, 27.73), (0.6231, 2.014, 17.67), (2.009, 0.6821, 16.21), (0.4909, 2.58, 15.61), (2.026, 2.68, 17.42), (2.595, 2.928, 15.51), (2.554, 4.663, 17.17), (-1.364, 0.8827, 17.98), (-1.232, -0.4389, 16.22), (-2.337, -0.7286, 18.38), (-2.568, 0.7925, 16.67), (-2.867, -1.718, 17.08), (-3.305, -0.004588, 19.57), (-4.975, -0.6225, 18.2), (2.966, -0.8309, 19.05), (1.792, -2.625, 17.8), (3.439, -1.102, 16.67), (3.411, -2.741, 18.67), (3.314, -3.741, 16.87), (5.754, -2.537, 18.5), (5.439, -4.472, 18.84), (-0.7854, 1.6, 17.88), (-1.785, 2.648, 19.92), (0.2546, 3.678, 18.37), (-2.722, 3.295, 17.83), (-1.24, 4.317, 19.74), (-1.583, 5.262, 17.72), (-2.526, 5.653, 19.14), (-1.883, -1.364, 20.24), (-0.3632, -2.656, 18.62), (-1.549, -3.418, 21.24), (-2.988, -2.764, 19.02), (-1.321, -4.426, 19.76), (-3.062, -4.024, 20.89), (-3.42, -5.549, 20.31), (1.859, 1.867, 21.44), (3.15, 0.1016, 20.33), (2.433, 2.486, 19.28), (3.808, 1.447, 21.86), (4.719, 1.077, 19.83), (3.877, 2.958, 21.05), (5.533, 2.44, 22.08), (-1.514, 0.2575, 20.39), (-2.389, 0.389, 22.62), (-2.783, 2.235, 21.14), (-4.069, -0.2666, 21.1), (-3.996, 1.432, 23.02), (-5.274, 2.076, 21.53), (-5.82, 1.548, 23.34), (-0.5465, -1.591, 22.59), (1.555, -1.583, 21.04), (0.8221, -2.33, 23.26), (0.2803, -3.104, 21.43), (2.896, -2.993, 22.69), (0.3688, -3.498, 23.99), (1.674, -4.865, 23.68), (-0.6493, 1.551, 23.63), (1.199, 2.419, 22.48), (-0.8962, 2.871, 22.09), (0.4525, 3.416, 24.51), (0.5108, 5.231, 23.16), (-0.3628, 5.187, 24.73), (-1.511, 0.4734, 24.27), (-1.454, -1.6, 22.62), (-1.153, -1.119, 25.65), (-3.03, -0.664, 24.04), (-1.796, -2.361, 24.98), (-2.554, -1.456, 26.82), (2.505, -0.821, 23.39), (2.883, 0.6734, 25.34), (2.975, -2.02, 24.73), (4.355, -0.1466, 24.45), (3.423, -1.034, 26.7), (5.09, -1.914, 26.56), (-1.552, -0.2658, 25.39), (-0.8594, 2.228, 26.23), (-2.595, 1.497, 24.85), (-1.594, 1.139, 27.71), (-2.326, 2.39, 27.85), (1.129, -1.634, 25.42), (-0.183, -0.9226, 27.01), (-1.246, -2.399, 25.76), (0.7495, -1.968, 27.39), (-0.5123, -2.043, 27.73), (0.1756, 1.925, 24.96), (0.3465, 1.752, 27.1), (1.811, 3.304, 26.22), (-0.3321, 2.75, 27.35), (1.051, 2.566, 28.84), (-1.415, -0.4431, 25.78), (-0.4206, -0.6803, 27.96), (-1.696, 0.7721, 27.39), (-1.702, -1.21, 28.07), (-0.9308, 0.03688, 29.01), (0.1362, -1.916, 26.58), (1.978, -0.8042, 27.61), (0.1757, -1.27, 28.99), (1.352, -1.471, 30.03), (0.001546, 0.7328, 28.16), (2.419, 0.1659, 28.29), (1.034, 1.819, 28.78), (1.133, 0.8241, 29.78), (1.786, 0.7023, 17.04), (1.785, 1.721, 19.09), (-0.5008, 1.678, 19.11), (-0.4999, 0.6586, 17.06), (0.709, -0.006549, 17.06), (2.67, -0.2353, 17.48), (2.973, 1.731, 17.14), (1.011, 1.96, 16.72), (2.36, 1.976, 16.93), (0.9203, 4.681, 16.61), (-1.737, 3.206, 16.1), (-0.2966, 0.5011, 16.42), (2.387, 0.7938, 16.49), (3.025, 1.644, 18.99), (0.7499, 3.139, 19.07), (0.1122, 2.289, 16.56), (2.428, 0.6743, 16.25), (4.85, 2.611, 16.2), (2.934, 5.017, 16.59), (0.5128, 3.08, 16.65), (4.058, 1.354, 16.39), (5.498, 5.23, 19.37), (0.7053, 6.953, 19.44), (-0.7344, 3.078, 16.46), (0.2306, 0.6232, 17.88), (-0.6572, 1.446, 19.32), (-1.988, 0.1173, 19.26), (-1.1, -0.7059, 17.82), (-1.646, 0.9349, 17.83), (-3.387, -0.5175, 16.26), (-1.549, -2.57, 16.12), (0.1923, -1.118, 17.69), (-1.581, 1.066, 17.62), (-2.719, 0.5722, 19.96), (-1.617, -1.84, 19.99), (-0.4793, -1.345, 17.65), (-0.3333, 0.9639, 17.39), (-2.633, 2.983, 17.53), (-4.638, 0.6823, 17.78), (-2.339, -1.337, 17.64), (-2.971, 0.8655, 17.49), (-5.055, -1.706, 18.51), (-2.381, -3.908, 18.43), (-0.2972, -1.337, 17.4), (-1.512, 2.033, 17.44), (-2.413, 2.22, 22.05), (-3.327, -2.393, 22.06), (-2.426, -2.579, 17.44), (-2.698, 2.289, 17.11), (-7.097, 2.012, 20.04), (-6.272, -3.158, 20.79), (-1.872, -2.88, 17.87), (1.484, -2.419, 18.33), (3.183, -2.343, 20.76), (2.947, 0.611, 20.83), (1.248, 0.5352, 18.4), (0.7035, -1.266, 18.01), (0.5496, -3.163, 18.92), (2.635, -3.179, 19.24), (2.789, -1.281, 18.33), (2.706, -3.065, 18.08), (5.733, -1.891, 17.37), (4.473, 1.168, 17.06), (1.447, -0.006179, 17.77), (1.604, -2.818, 17.73), (2.194, -3.402, 20.16), (3.922, -1.499, 20.2), (3.333, -0.9151, 17.77), (1.347, -2.664, 17.73), (2.309, -5.641, 17.94), (5.293, -4.684, 17.85), (4.332, -1.707, 17.63), (3.152, -4.945, 17.9), (6.968, -4.82, 21.0), (7.198, 0.06603, 20.51), (3.382, -0.0586, 17.42), (1.885, -4.55, 17.85), (4.527, -6.91, 21.45), (8.138, -3.392, 21.11), (5.496, -1.031, 17.51), (0.3121, 2.279, 19.17), (-1.374, 3.309, 18.13), (-2.572, 1.429, 18.22), (-0.8858, 0.3991, 19.25), (0.3526, 3.068, 18.97), (-0.8998, 4.036, 21.63), (-2.556, 1.423, 21.8), (-1.304, 0.4555, 19.14), (0.7664, 1.299, 18.87), (2.319, 4.046, 19.71), (-0.5148, 5.663, 19.65), (-2.067, 2.917, 18.82), (-0.108, 4.392, 18.75), (-3.832, 5.861, 18.86), (-5.305, 2.137, 18.76), (-1.58, 0.6679, 18.65), (0.4991, 3.175, 18.63), (0.3264, 4.239, 21.5), (-2.708, 3.756, 21.5), (-2.535, 2.692, 18.62), (0.6524, 3.671, 18.46), (0.04792, 7.424, 18.58), (-3.698, 6.813, 18.82), (-3.094, 3.061, 18.7), (0.3642, 4.756, 18.82), (-1.448, 7.393, 21.39), (-5.019, 5.444, 20.87), (-3.207, 2.807, 18.3), (-0.6955, -0.1932, 20.0), (-1.983, -0.2827, 21.53), (-1.691, -2.251, 21.66), (-0.4037, -2.161, 20.14), (-2.259, -2.022, 19.77), (-1.362, -4.72, 18.85), (1.485, -3.897, 19.21), (0.5884, -1.2, 20.13), (-2.863, -1.436, 19.77), (-3.297, -2.629, 23.28), (0.2719, -3.745, 23.35), (0.7055, -2.551, 19.83), (-1.613, -0.9356, 19.49), (-4.583, -1.34, 19.96), (-4.115, -4.31, 20.36), (-1.145, -3.906, 19.89), (-3.002, -3.107, 19.47), (-2.739, -5.285, 21.14), (-0.07001, -4.688, 21.5), (-0.3327, -2.51, 19.83), (-2.899, -2.015, 19.62), (-3.759, -2.481, 22.57), (-1.86, -4.939, 22.74), (-0.9998, -4.474, 19.78), (-3.948, -2.5, 19.95), (-5.685, -5.412, 22.44), (-2.197, -7.749, 22.14), (-0.4599, -4.837, 19.65), (2.546, 0.1534, 20.78), (2.951, 1.233, 22.94), (0.6428, 2.044, 22.97), (0.2377, 0.9652, 20.81), (1.212, -0.3811, 20.51), (3.23, -1.565, 21.44), (4.351, 0.6573, 21.84), (2.332, 1.841, 20.9), (3.862, 0.3167, 20.34), (4.889, 3.824, 19.5), (1.355, 4.976, 20.0), (0.329, 1.468, 20.83), (2.993, -0.5796, 20.46), (3.978, -0.3388, 23.74), (2.949, 2.936, 23.81), (1.964, 2.695, 20.53), (2.628, -0.5257, 20.16), (6.072, -1.033, 20.71), (6.488, 2.418, 21.29), (3.044, 2.925, 20.74), (4.623, 0.7837, 20.49), (5.433, 2.652, 22.8), (2.597, 3.858, 22.82), (1.787, 1.99, 20.51), (4.618, -0.6261, 20.43), (7.265, 0.3724, 24.46), (5.121, 4.786, 24.77), (2.474, 3.787, 20.75), (-0.974, 1.329, 21.57), (-2.857, 1.073, 20.99), (-2.586, -0.8957, 20.98), (-0.703, -0.6393, 21.56), (-1.459, 1.622, 21.55), (-1.647, 1.592, 23.86), (-1.489, -0.7197, 23.84), (-1.301, -0.6895, 21.53), (-0.5112, 1.288, 21.22), (-1.672, 4.111, 22.28), (-4.559, 2.742, 22.77), (-3.398, -0.08115, 21.71), (-3.424, 2.088, 21.46), (-5.939, 0.3755, 22.58), (-4.152, -2.324, 22.46), (-1.637, -0.6113, 21.35), (-2.19, 2.292, 21.42), (-2.47, 2.497, 24.78), (-4.242, -0.3846, 24.81), (-3.961, -0.5903, 21.45), (-2.693, 2.449, 21.67), (-5.325, 4.09, 23.19), (-7.214, 1.199, 23.04), (-4.582, -0.4422, 21.52), (-3.546, 3.176, 21.99), (-5.334, 3.415, 25.78), (-6.51, -0.6031, 25.48), (-4.721, -0.8421, 21.69), (-0.3327, 0.3214, 22.22), (-1.291, -0.7478, 24.2), (0.3782, -2.533, 24.04), (1.337, -1.464, 22.06), (-0.2188, -1.953, 22.11), (1.892, -3.553, 21.7), (3.52, -1.425, 21.78), (1.409, 0.1748, 22.19), (-0.604, -1.368, 22.15), (-0.5104, -1.753, 24.71), (2.064, -1.482, 24.65), (1.97, -1.097, 22.1), (-0.5778, -1.031, 21.86), (-1.736, -3.713, 22.31), (0.9696, -4.8, 22.79), (2.128, -2.119, 22.34), (-0.1505, -3.809, 22.05), (2.884, -5.536, 24.66), (4.947, -1.696, 24.8), (1.912, 0.03115, 22.19), (-0.9046, -1.34, 22.21), (-1.356, -2.273, 26.23), (2.401, -4.043, 26.24), (2.852, -3.11, 22.22), (-1.451, -3.261, 22.25), (-0.617, -6.618, 26.14), (4.371, -5.162, 26.32), (3.537, -1.804, 22.44), (0.6991, 1.851, 22.86), (0.4632, 2.012, 24.66), (-0.3882, 0.4043, 24.69), (-0.1523, 0.2438, 22.89), (0.9191, 0.7942, 22.88), (2.297, 2.007, 23.71), (0.9487, 3.5, 23.77), (-0.4295, 2.288, 22.94), (1.029, 2.986, 22.77), (-0.91, 4.666, 23.07), (-2.583, 2.705, 23.23), (-0.6443, 1.025, 22.93), (1.751, 2.04, 22.89), (1.78, 2.106, 26.16), (-1.363, 3.025, 26.17), (-1.392, 2.96, 22.9), (2.19, 2.675, 22.72), (3.027, 6.304, 24.6), (-1.051, 6.921, 25.22), (-1.888, 3.292, 23.34), (2.218, 3.814, 23.39), (1.562, 5.735, 27.25), (-2.709, 4.942, 26.92), (-2.053, 3.021, 23.06), (0.4314, 1.017, 23.51), (-0.8005, 1.724, 25.87), (-2.025, -0.7411, 25.97), (-0.7927, -1.448, 23.61), (-1.722, 0.639, 23.63), (-3.784, -1.855, 23.41), (-1.286, -3.923, 23.45), (0.7754, -1.429, 23.67), (-2.258, 0.503, 23.7), (-1.991, 0.8895, 27.36), (1.013, -1.256, 27.37), (0.7464, -1.642, 23.71), (-0.9851, 1.027, 23.69), (-3.934, 1.264, 25.66), (-4.049, -2.278, 25.91), (-1.1, -2.515, 23.94), (-2.782, -0.3647, 24.07), (-3.17, -1.75, 26.86), (-0.2173, -2.83, 26.74), (0.1714, -1.445, 23.94), (-2.49, 1.438, 24.24), (-2.841, 1.274, 29.55), (-0.9077, -3.684, 29.53), (-0.5568, -3.519, 24.22), (0.4806, -1.259, 24.09), (2.792, -2.841, 24.17), (4.354, -0.5401, 24.52), (2.042, 1.042, 24.43), (2.682, -1.397, 24.35), (3.708, -0.6301, 27.05), (1.812, 1.672, 27.11), (0.7851, 0.9056, 24.42), (0.7785, -1.1, 24.28), (1.703, -3.359, 26.31), (4.527, -1.943, 26.6), (3.602, 0.3156, 24.57), (2.986, -1.978, 24.64), (5.536, -1.33, 26.02), (4.873, 1.564, 25.89), (2.323, 0.9164, 24.51), (1.979, -2.006, 24.76), (1.283, -1.544, 28.11), (3.506, 1.098, 28.2), (4.202, 0.6359, 24.85), (2.189, -2.722, 25.13), (4.12, -3.905, 29.05), (6.694, -0.1765, 28.91), (4.763, 1.007, 24.98), (-0.9691, 1.666, 24.87), (-2.244, 0.8242, 27.03), (-0.8468, -1.421, 26.98), (0.4278, -0.579, 24.82), (1.005, 0.9872, 24.99), (0.8545, 2.22, 28.13), (-2.494, 1.772, 28.14), (-2.343, 0.5393, 25.0), (-0.6003, 2.267, 25.08), (-2.972, 3.184, 26.13), (-3.89, 0.5991, 26.31), (-1.519, -0.3177, 25.26), (-2.139, 3.057, 25.41), (-0.9307, 3.656, 29.28), (0.5749, -0.1567, 29.4), (-0.6333, -0.755, 25.53), (0.2593, 2.474, 25.88), (-0.2001, 3.016, 30.23), (-3.982, 0.7441, 30.12), (-3.523, 0.2017, 25.76), (-0.8242, -0.9567, 25.32), (0.2882, -2.552, 27.07), (2.527, -1.2, 26.88), (1.415, 0.3953, 25.13), (-0.717, 0.5341, 25.39), (-0.1403, 0.9857, 28.19), (1.715, -1.234, 28.17), (1.138, -1.686, 25.37), (-1.243, 0.3773, 25.73), (-3.203, -2.071, 27.7), (-0.4745, -4.55, 27.34), (1.486, -2.102, 25.37), (-1.308, -2.193, 25.79), (-1.035, -2.534, 29.23), (1.648, -0.3308, 29.23), (1.375, 0.009909, 25.79), (-1.44, -0.4006, 26.05), (-1.409, -0.3576, 29.37), (1.398, -2.129, 29.37), (1.367, -2.172, 26.05), (1.477, 1.132, 25.64), (0.879, 2.965, 26.06), (-0.9952, 2.351, 26.07), (-0.3974, 0.5185, 25.65), (1.621, 1.576, 25.81), (1.788, 1.046, 27.97), (-0.2938, 0.2626, 27.94), (-0.4615, 0.792, 25.78), (2.204, 0.4317, 26.06), (3.984, 3.198, 28.14), (0.788, 5.413, 27.93), (-0.9922, 2.647, 25.85), (1.632, 2.925, 26.17), (1.03, 3.545, 29.02), (-1.006, 1.375, 29.06), (-0.4039, 0.7549, 26.22), (2.523, 0.819, 26.46), (2.303, 0.3189, 30.9), (-1.433, 2.791, 31.0), (-1.213, 3.291, 26.55), (-0.3739, 1.429, 25.95), (-2.787, 0.6592, 27.01), (-1.844, -1.905, 27.3), (0.5686, -1.135, 26.24), (-1.695, 0.5532, 26.28), (-1.662, 0.7834, 29.47), (1.396, -0.1594, 29.51), (1.363, -0.3896, 26.32), (0.2961, 1.277, 26.45), (-0.8122, 2.021, 29.04), (-2.248, -0.5121, 29.16), (-1.14, -1.256, 26.57), (-2.001, 1.147, 26.69), (-3.101, 0.1226, 30.03), (-0.3316, -2.271, 30.21), (0.7684, -1.247, 26.87), (-0.5839, 1.634, 27.01), (0.7336, 1.643, 30.16), (0.4117, -1.751, 30.3), (-0.9058, -1.76, 27.15), (-0.7927, 0.2579, 26.59), (-1.525, -2.245, 28.23), (1.409, -3.171, 28.12), (2.142, -0.6682, 26.49), (0.4669, -1.649, 26.81), (1.183, -1.758, 29.06), (1.802, 0.5201, 28.97), (1.086, 0.6292, 26.72), (-0.2621, 0.7729, 27.06), (-0.1365, 0.8496, 30.87), (2.102, -2.233, 30.86), (1.976, -2.309, 27.05), (-1.154, -2.408, 27.45), (-1.347, -2.038, 32.53), (2.782, 0.9516, 32.47), (2.974, 0.5823, 27.39), (1.16, 1.583, 26.83), (1.414, 1.533, 29.26), (0.5575, -0.7609, 29.31), (0.3038, -0.7107, 26.87), (0.5086, -1.105, 27.07), (1.936, -1.573, 30.16), (2.706, 1.774, 30.31), (1.278, 2.242, 27.22), (2.519, 0.6296, 27.49), (2.496, 1.147, 30.42), (-0.4839, 1.196, 30.39), (-0.4605, 0.6792, 27.46), (-0.5199, 0.007435, 27.94), (-1.051, 1.723, 30.88), (2.116, 3.067, 30.67), (2.647, 1.351, 27.73), (0.6231, 2.014, 17.67), (2.009, 0.6821, 16.21), (0.4909, 2.58, 15.61), (2.026, 2.68, 17.42), (2.595, 2.928, 15.51), (2.554, 4.663, 17.17), (-1.364, 0.8827, 17.98), (-1.232, -0.4389, 16.22), (-2.337, -0.7286, 18.38), (-2.568, 0.7925, 16.67), (-2.867, -1.718, 17.08), (-3.305, -0.004588, 19.57), (-4.975, -0.6225, 18.2), (2.966, -0.8309, 19.05), (1.792, -2.625, 17.8), (3.439, -1.102, 16.67), (3.411, -2.741, 18.67), (3.314, -3.741, 16.87), (5.754, -2.537, 18.5), (5.439, -4.472, 18.84), (-0.7854, 1.6, 17.88), (-1.785, 2.648, 19.92), (0.2546, 3.678, 18.37), (-2.722, 3.295, 17.83), (-1.24, 4.317, 19.74), (-1.583, 5.262, 17.72), (-2.526, 5.653, 19.14), (-1.883, -1.364, 20.24), (-0.3632, -2.656, 18.62), (-1.549, -3.418, 21.24), (-2.988, -2.764, 19.02), (-1.321, -4.426, 19.76), (-3.062, -4.024, 20.89), (-3.42, -5.549, 20.31), (1.859, 1.867, 21.44), (3.15, 0.1016, 20.33), (2.433, 2.486, 19.28), (3.808, 1.447, 21.86), (4.719, 1.077, 19.83), (3.877, 2.958, 21.05), (5.533, 2.44, 22.08), (-1.514, 0.2575, 20.39), (-2.389, 0.389, 22.62), (-2.783, 2.235, 21.14), (-4.069, -0.2666, 21.1), (-3.996, 1.432, 23.02), (-5.274, 2.076, 21.53), (-5.82, 1.548, 23.34), (-0.5465, -1.591, 22.59), (1.555, -1.583, 21.04), (0.8221, -2.33, 23.26), (0.2803, -3.104, 21.43), (2.896, -2.993, 22.69), (0.3688, -3.498, 23.99), (1.674, -4.865, 23.68), (-0.6493, 1.551, 23.63), (1.199, 2.419, 22.48), (-0.8962, 2.871, 22.09), (0.4525, 3.416, 24.51), (0.5108, 5.231, 23.16), (-0.3628, 5.187, 24.73), (-1.511, 0.4734, 24.27), (-1.454, -1.6, 22.62), (-1.153, -1.119, 25.65), (-3.03, -0.664, 24.04), (-1.796, -2.361, 24.98), (-2.554, -1.456, 26.82), (2.505, -0.821, 23.39), (2.883, 0.6734, 25.34), (2.975, -2.02, 24.73), (4.355, -0.1466, 24.45), (3.423, -1.034, 26.7), (5.09, -1.914, 26.56), (-1.552, -0.2658, 25.39), (-0.8594, 2.228, 26.23), (-2.595, 1.497, 24.85), (-1.594, 1.139, 27.71), (-2.326, 2.39, 27.85), (1.129, -1.634, 25.42), (-0.183, -0.9226, 27.01), (-1.246, -2.399, 25.76), (0.7495, -1.968, 27.39), (-0.5123, -2.043, 27.73), (0.1756, 1.925, 24.96), (0.3465, 1.752, 27.1), (1.811, 3.304, 26.22), (-0.3321, 2.75, 27.35), (1.051, 2.566, 28.84), (-1.415, -0.4431, 25.78), (-0.4206, -0.6803, 27.96), (-1.696, 0.7721, 27.39), (-1.702, -1.21, 28.07), (-0.9308, 0.03688, 29.01), (0.1362, -1.916, 26.58), (1.978, -0.8042, 27.61), (0.1757, -1.27, 28.99), (1.352, -1.471, 30.03), (0.001546, 0.7328, 28.16), (2.419, 0.1659, 28.29), (1.034, 1.819, 28.78), (1.133, 0.8241, 29.78)], [], [(4, 5, 405), (8, 9, 406), (12, 13, 407), (16, 17, 408), (20, 21, 409), (24, 25, 410), (28, 29, 411), (32, 33, 412), (36, 37, 413), (40, 41, 414), (44, 45, 415), (48, 49, 416), (52, 53, 417), (56, 57, 418), (60, 61, 419), (64, 65, 420), (68, 69, 421), (72, 73, 422), (76, 77, 423), (80, 81, 424), (84, 85, 425), (88, 89, 426), (92, 93, 427), (96, 97, 428), (100, 101, 429), (104, 105, 430), (108, 109, 431), (112, 113, 432), (116, 117, 433), (120, 121, 434), (124, 125, 435), (128, 129, 436), (132, 133, 437), (136, 137, 438), (140, 141, 439), (144, 145, 440), (148, 149, 441), (152, 153, 442), (156, 157, 443), (160, 161, 444), (164, 165, 445), (168, 169, 446), (172, 173, 447), (176, 177, 448), (180, 181, 449), (184, 185, 450), (188, 189, 451), (192, 193, 452), (196, 197, 453), (200, 201, 454), (204, 205, 455), (208, 209, 456), (212, 213, 457), (216, 217, 458), (220, 221, 459), (224, 225, 460), (228, 229, 461), (232, 233, 462), (236, 237, 463), (240, 241, 464), (244, 245, 465), (248, 249, 466), (252, 253, 467), (256, 257, 468), (260, 261, 469), (264, 265, 470), (268, 269, 471), (272, 273, 472), (276, 277, 473), (280, 281, 474), (284, 285, 475), (288, 289, 476), (292, 293, 477), (296, 297, 478), (300, 301, 479), (304, 305, 480), (308, 309, 481), (312, 313, 482), (316, 317, 483), (320, 321, 484), (324, 325, 485), (328, 329, 486), (332, 333, 487), (336, 337, 488), (340, 341, 489), (344, 345, 490), (348, 349, 491), (352, 353, 492), (356, 357, 493), (360, 361, 494), (364, 365, 495), (368, 369, 496), (372, 373, 497), (376, 377, 498), (380, 381, 499), (384, 385, 500), (388, 389, 501), (392, 393, 502), (396, 397, 503), (400, 401, 504), (509, 910, 510), (0, 1, 404), (1, 2, 404), (2, 3, 404), (3, 0, 404), (5, 6, 405), (6, 7, 405), (7, 4, 405), (9, 10, 406), (10, 11, 406), (11, 8, 406), (13, 14, 407), (14, 15, 407), (15, 12, 407), (17, 18, 408), (18, 19, 408), (19, 16, 408), (21, 22, 409), (22, 23, 409), (23, 20, 409), (25, 26, 410), (26, 27, 410), (27, 24, 410), (29, 30, 411), (30, 31, 411), (31, 28, 411), (33, 34, 412), (34, 35, 412), (35, 32, 412), (37, 38, 413), (38, 39, 413), (39, 36, 413), (41, 42, 414), (42, 43, 414), (43, 40, 414), (45, 46, 415), (46, 47, 415), (47, 44, 415), (49, 50, 416), (50, 51, 416), (51, 48, 416), (53, 54, 417), (54, 55, 417), (55, 52, 417), (57, 58, 418), (58, 59, 418), (59, 56, 418), (61, 62, 419), (62, 63, 419), (63, 60, 419), (65, 66, 420), (66, 67, 420), (67, 64, 420), (69, 70, 421), (70, 71, 421), (71, 68, 421), (73, 74, 422), (74, 75, 422), (75, 72, 422), (77, 78, 423), (78, 79, 423), (79, 76, 423), (81, 82, 424), (82, 83, 424), (83, 80, 424), (85, 86, 425), (86, 87, 425), (87, 84, 425), (89, 90, 426), (90, 91, 426), (91, 88, 426), (93, 94, 427), (94, 95, 427), (95, 92, 427), (97, 98, 428), (98, 99, 428), (99, 96, 428), (101, 102, 429), (102, 103, 429), (103, 100, 429), (105, 106, 430), (106, 107, 430), (107, 104, 430), (109, 110, 431), (110, 111, 431), (111, 108, 431), (113, 114, 432), (114, 115, 432), (115, 112, 432), (117, 118, 433), (118, 119, 433), (119, 116, 433), (121, 122, 434), (122, 123, 434), (123, 120, 434), (125, 126, 435), (126, 127, 435), (127, 124, 435), (129, 130, 436), (130, 131, 436), (131, 128, 436), (133, 134, 437), (134, 135, 437), (135, 132, 437), (137, 138, 438), (138, 139, 438), (139, 136, 438), (141, 142, 439), (142, 143, 439), (143, 140, 439), (145, 146, 440), (146, 147, 440), (147, 144, 440), (149, 150, 441), (150, 151, 441), (151, 148, 441), (153, 154, 442), (154, 155, 442), (155, 152, 442), (157, 158, 443), (158, 159, 443), (159, 156, 443), (161, 162, 444), (162, 163, 444), (163, 160, 444), (165, 166, 445), (166, 167, 445), (167, 164, 445), (169, 170, 446), (170, 171, 446), (171, 168, 446), (173, 174, 447), (174, 175, 447), (175, 172, 447), (177, 178, 448), (178, 179, 448), (179, 176, 448), (181, 182, 449), (182, 183, 449), (183, 180, 449), (185, 186, 450), (186, 187, 450), (187, 184, 450), (189, 190, 451), (190, 191, 451), (191, 188, 451), (193, 194, 452), (194, 195, 452), (195, 192, 452), (197, 198, 453), (198, 199, 453), (199, 196, 453), (201, 202, 454), (202, 203, 454), (203, 200, 454), (205, 206, 455), (206, 207, 455), (207, 204, 455), (209, 210, 456), (210, 211, 456), (211, 208, 456), (213, 214, 457), (214, 215, 457), (215, 212, 457), (217, 218, 458), (218, 219, 458), (219, 216, 458), (221, 222, 459), (222, 223, 459), (223, 220, 459), (225, 226, 460), (226, 227, 460), (227, 224, 460), (229, 230, 461), (230, 231, 461), (231, 228, 461), (233, 234, 462), (234, 235, 462), (235, 232, 462), (237, 238, 463), (238, 239, 463), (239, 236, 463), (241, 242, 464), (242, 243, 464), (243, 240, 464), (245, 246, 465), (246, 247, 465), (247, 244, 465), (249, 250, 466), (250, 251, 466), (251, 248, 466), (253, 254, 467), (254, 255, 467), (255, 252, 467), (257, 258, 468), (258, 259, 468), (259, 256, 468), (261, 262, 469), (262, 263, 469), (263, 260, 469), (265, 266, 470), (266, 267, 470), (267, 264, 470), (269, 270, 471), (270, 271, 471), (271, 268, 471), (273, 274, 472), (274, 275, 472), (275, 272, 472), (277, 278, 473), (278, 279, 473), (279, 276, 473), (281, 282, 474), (282, 283, 474), (283, 280, 474), (285, 286, 475), (286, 287, 475), (287, 284, 475), (289, 290, 476), (290, 291, 476), (291, 288, 476), (293, 294, 477), (294, 295, 477), (295, 292, 477), (297, 298, 478), (298, 299, 478), (299, 296, 478), (301, 302, 479), (302, 303, 479), (303, 300, 479), (305, 306, 480), (306, 307, 480), (307, 304, 480), (309, 310, 481), (310, 311, 481), (311, 308, 481), (313, 314, 482), (314, 315, 482), (315, 312, 482), (317, 318, 483), (318, 319, 483), (319, 316, 483), (321, 322, 484), (322, 323, 484), (323, 320, 484), (325, 326, 485), (326, 327, 485), (327, 324, 485), (329, 330, 486), (330, 331, 486), (331, 328, 486), (333, 334, 487), (334, 335, 487), (335, 332, 487), (337, 338, 488), (338, 339, 488), (339, 336, 488), (341, 342, 489), (342, 343, 489), (343, 340, 489), (345, 346, 490), (346, 347, 490), (347, 344, 490), (349, 350, 491), (350, 351, 491), (351, 348, 491), (353, 354, 492), (354, 355, 492), (355, 352, 492), (357, 358, 493), (358, 359, 493), (359, 356, 493), (361, 362, 494), (362, 363, 494), (363, 360, 494), (365, 366, 495), (366, 367, 495), (367, 364, 495), (369, 370, 496), (370, 371, 496), (371, 368, 496), (373, 374, 497), (374, 375, 497), (375, 372, 497), (377, 378, 498), (378, 379, 498), (379, 376, 498), (381, 382, 499), (382, 383, 499), (383, 380, 499), (385, 386, 500), (386, 387, 500), (387, 384, 500), (389, 390, 501), (390, 391, 501), (391, 388, 501), (393, 394, 502), (394, 395, 502), (395, 392, 502), (397, 398, 503), (398, 399, 503), (399, 396, 503), (401, 402, 504), (402, 403, 504), (403, 400, 504), (513, 911, 514), (517, 912, 518), (521, 913, 522), (525, 914, 526), (529, 915, 530), (533, 916, 534), (537, 917, 538), (541, 918, 542), (545, 919, 546), (549, 920, 550), (553, 921, 554), (557, 922, 558), (561, 923, 562), (565, 924, 566), (569, 925, 570), (573, 926, 574), (577, 927, 578), (581, 928, 582), (585, 929, 586), (589, 930, 590), (593, 931, 594), (597, 932, 598), (601, 933, 602), (605, 934, 606), (609, 935, 610), (613, 936, 614), (617, 937, 618), (621, 938, 622), (625, 939, 626), (629, 940, 630), (633, 941, 634), (637, 942, 638), (641, 943, 642), (645, 944, 646), (649, 945, 650), (653, 946, 654), (657, 947, 658), (661, 948, 662), (665, 949, 666), (669, 950, 670), (673, 951, 674), (677, 952, 678), (681, 953, 682), (685, 954, 686), (689, 955, 690), (693, 956, 694), (697, 957, 698), (701, 958, 702), (705, 959, 706), (709, 960, 710), (713, 961, 714), (717, 962, 718), (721, 963, 722), (725, 964, 726), (729, 965, 730), (733, 966, 734), (737, 967, 738), (741, 968, 742), (745, 969, 746), (749, 970, 750), (753, 971, 754), (757, 972, 758), (761, 973, 762), (765, 974, 766), (769, 975, 770), (773, 976, 774), (777, 977, 778), (781, 978, 782), (785, 979, 786), (789, 980, 790), (793, 981, 794), (797, 982, 798), (801, 983, 802), (805, 984, 806), (809, 985, 810), (813, 986, 814), (817, 987, 818), (821, 988, 822), (825, 989, 826), (829, 990, 830), (833, 991, 834), (837, 992, 838), (841, 993, 842), (845, 994, 846), (849, 995, 850), (853, 996, 854), (857, 997, 858), (861, 998, 862), (865, 999, 866), (869, 1000, 870), (873, 1001, 874), (877, 1002, 878), (881, 1003, 882), (885, 1004, 886), (889, 1005, 890), (893, 1006, 894), (897, 1007, 898), (901, 1008, 902), (905, 1009, 906), (505, 909, 506), (506, 909, 507), (507, 909, 508), (508, 909, 505), (510, 910, 511), (511, 910, 512), (512, 910, 509), (514, 911, 515), (515, 911, 516), (516, 911, 513), (518, 912, 519), (519, 912, 520), (520, 912, 517), (522, 913, 523), (523, 913, 524), (524, 913, 521), (526, 914, 527), (527, 914, 528), (528, 914, 525), (530, 915, 531), (531, 915, 532), (532, 915, 529), (534, 916, 535), (535, 916, 536), (536, 916, 533), (538, 917, 539), (539, 917, 540), (540, 917, 537), (542, 918, 543), (543, 918, 544), (544, 918, 541), (546, 919, 547), (547, 919, 548), (548, 919, 545), (550, 920, 551), (551, 920, 552), (552, 920, 549), (554, 921, 555), (555, 921, 556), (556, 921, 553), (558, 922, 559), (559, 922, 560), (560, 922, 557), (562, 923, 563), (563, 923, 564), (564, 923, 561), (566, 924, 567), (567, 924, 568), (568, 924, 565), (570, 925, 571), (571, 925, 572), (572, 925, 569), (574, 926, 575), (575, 926, 576), (576, 926, 573), (578, 927, 579), (579, 927, 580), (580, 927, 577), (582, 928, 583), (583, 928, 584), (584, 928, 581), (586, 929, 587), (587, 929, 588), (588, 929, 585), (590, 930, 591), (591, 930, 592), (592, 930, 589), (594, 931, 595), (595, 931, 596), (596, 931, 593), (598, 932, 599), (599, 932, 600), (600, 932, 597), (602, 933, 603), (603, 933, 604), (604, 933, 601), (606, 934, 607), (607, 934, 608), (608, 934, 605), (610, 935, 611), (611, 935, 612), (612, 935, 609), (614, 936, 615), (615, 936, 616), (616, 936, 613), (618, 937, 619), (619, 937, 620), (620, 937, 617), (622, 938, 623), (623, 938, 624), (624, 938, 621), (626, 939, 627), (627, 939, 628), (628, 939, 625), (630, 940, 631), (631, 940, 632), (632, 940, 629), (634, 941, 635), (635, 941, 636), (636, 941, 633), (638, 942, 639), (639, 942, 640), (640, 942, 637), (642, 943, 643), (643, 943, 644), (644, 943, 641), (646, 944, 647), (647, 944, 648), (648, 944, 645), (650, 945, 651), (651, 945, 652), (652, 945, 649), (654, 946, 655), (655, 946, 656), (656, 946, 653), (658, 947, 659), (659, 947, 660), (660, 947, 657), (662, 948, 663), (663, 948, 664), (664, 948, 661), (666, 949, 667), (667, 949, 668), (668, 949, 665), (670, 950, 671), (671, 950, 672), (672, 950, 669), (674, 951, 675), (675, 951, 676), (676, 951, 673), (678, 952, 679), (679, 952, 680), (680, 952, 677), (682, 953, 683), (683, 953, 684), (684, 953, 681), (686, 954, 687), (687, 954, 688), (688, 954, 685), (690, 955, 691), (691, 955, 692), (692, 955, 689), (694, 956, 695), (695, 956, 696), (696, 956, 693), (698, 957, 699), (699, 957, 700), (700, 957, 697), (702, 958, 703), (703, 958, 704), (704, 958, 701), (706, 959, 707), (707, 959, 708), (708, 959, 705), (710, 960, 711), (711, 960, 712), (712, 960, 709), (714, 961, 715), (715, 961, 716), (716, 961, 713), (718, 962, 719), (719, 962, 720), (720, 962, 717), (722, 963, 723), (723, 963, 724), (724, 963, 721), (726, 964, 727), (727, 964, 728), (728, 964, 725), (730, 965, 731), (731, 965, 732), (732, 965, 729), (734, 966, 735), (735, 966, 736), (736, 966, 733), (738, 967, 739), (739, 967, 740), (740, 967, 737), (742, 968, 743), (743, 968, 744), (744, 968, 741), (746, 969, 747), (747, 969, 748), (748, 969, 745), (750, 970, 751), (751, 970, 752), (752, 970, 749), (754, 971, 755), (755, 971, 756), (756, 971, 753), (758, 972, 759), (759, 972, 760), (760, 972, 757), (762, 973, 763), (763, 973, 764), (764, 973, 761), (766, 974, 767), (767, 974, 768), (768, 974, 765), (770, 975, 771), (771, 975, 772), (772, 975, 769), (774, 976, 775), (775, 976, 776), (776, 976, 773), (778, 977, 779), (779, 977, 780), (780, 977, 777), (782, 978, 783), (783, 978, 784), (784, 978, 781), (786, 979, 787), (787, 979, 788), (788, 979, 785), (790, 980, 791), (791, 980, 792), (792, 980, 789), (794, 981, 795), (795, 981, 796), (796, 981, 793), (798, 982, 799), (799, 982, 800), (800, 982, 797), (802, 983, 803), (803, 983, 804), (804, 983, 801), (806, 984, 807), (807, 984, 808), (808, 984, 805), (810, 985, 811), (811, 985, 812), (812, 985, 809), (814, 986, 815), (815, 986, 816), (816, 986, 813), (818, 987, 819), (819, 987, 820), (820, 987, 817), (822, 988, 823), (823, 988, 824), (824, 988, 821), (826, 989, 827), (827, 989, 828), (828, 989, 825), (830, 990, 831), (831, 990, 832), (832, 990, 829), (834, 991, 835), (835, 991, 836), (836, 991, 833), (838, 992, 839), (839, 992, 840), (840, 992, 837), (842, 993, 843), (843, 993, 844), (844, 993, 841), (846, 994, 847), (847, 994, 848), (848, 994, 845), (850, 995, 851), (851, 995, 852), (852, 995, 849), (854, 996, 855), (855, 996, 856), (856, 996, 853), (858, 997, 859), (859, 997, 860), (860, 997, 857), (862, 998, 863), (863, 998, 864), (864, 998, 861), (866, 999, 867), (867, 999, 868), (868, 999, 865), (870, 1000, 871), (871, 1000, 872), (872, 1000, 869), (874, 1001, 875), (875, 1001, 876), (876, 1001, 873), (878, 1002, 879), (879, 1002, 880), (880, 1002, 877), (882, 1003, 883), (883, 1003, 884), (884, 1003, 881), (886, 1004, 887), (887, 1004, 888), (888, 1004, 885), (890, 1005, 891), (891, 1005, 892), (892, 1005, 889), (894, 1006, 895), (895, 1006, 896), (896, 1006, 893), (898, 1007, 899), (899, 1007, 900), (900, 1007, 897), (902, 1008, 903), (903, 1008, 904), (904, 1008, 901), (906, 1009, 907), (907, 1009, 908), (908, 1009, 905)])
_uv = me_leaves.uv_layers.new(name='leafUV')
_uv.uv.foreach_set('vector', [1.0, 0.0, 1.0, 1.0, 0.5, 0.5, 1.0, 0.0, 1.0, 1.0, 0.5, 0.5, 1.0, 0.0, 1.0, 1.0, 0.5, 0.5, 1.0, 0.0, 1.0, 1.0, 0.5, 0.5, 1.0, 0.0, 1.0, 1.0, 0.5, 0.5, 1.0, 0.0, 1.0, 1.0, 0.5, 0.5, 1.0, 0.0, 1.0, 1.0, 0.5, 0.5, 1.0, 0.0, 1.0, 1.0, 0.5, 0.5, 1.0, 0.0, 1.0, 1.0, 0.5, 0.5, 1.0, 0.0, 1.0, 1.0, 0.5, 0.5, 1.0, 0.0, 1.0, 1.0, 0.5, 0.5, 1.0, 0.0, 1.0, 1.0, 0.5, 0.5, 1.0, 0.0, 1.0, 1.0, 0.5, 0.5, 1.0, 0.0, 1.0, 1.0, 0.5, 0.5, 1.0, 0.0, 1.0, 1.0, 0.5, 0.5, 1.0, 0.0, 1.0, 1.0, 0.5, 0.5, 1.0, 0.0, 1.0, 1.0, 0.5, 0.5, 1.0, 0.0, 1.0, 1.0, 0.5, 0.5, 1.0, 0.0, 1.0, 1.0, 0.5, 0.5, 1.0, 0.0, 1.0, 1.0, 0.5, 0.5, 1.0, 0.0, 1.0, 1.0, 0.5, 0.5, 1.0, 0.0, 1.0, 1.0, 0.5, 0.5, 1.0, 0.0, 1.0, 1.0, 0.5, 0.5, 1.0, 0.0, 1.0, 1.0, 0.5, 0.5, 1.0, 0.0, 1.0, 1.0, 0.5, 0.5, 1.0, 0.0, 1.0, 1.0, 0.5, 0.5, 1.0, 0.0, 1.0, 1.0, 0.5, 0.5, 1.0, 0.0, 1.0, 1.0, 0.5, 0.5, 1.0, 0.0, 1.0, 1.0, 0.5, 0.5, 1.0, 0.0, 1.0, 1.0, 0.5, 0.5, 1.0, 0.0, 1.0, 1.0, 0.5, 0.5, 1.0, 0.0, 1.0, 1.0, 0.5, 0.5, 1.0, 0.0, 1.0, 1.0, 0.5, 0.5, 1.0, 0.0, 1.0, 1.0, 0.5, 0.5, 1.0, 0.0, 1.0, 1.0, 0.5, 0.5, 1.0, 0.0, 1.0, 1.0, 0.5, 0.5, 1.0, 0.0, 1.0, 1.0, 0.5, 0.5, 1.0, 0.0, 1.0, 1.0, 0.5, 0.5, 1.0, 0.0, 1.0, 1.0, 0.5, 0.5, 1.0, 0.0, 1.0, 1.0, 0.5, 0.5, 1.0, 0.0, 1.0, 1.0, 0.5, 0.5, 1.0, 0.0, 1.0, 1.0, 0.5, 0.5, 1.0, 0.0, 1.0, 1.0, 0.5, 0.5, 1.0, 0.0, 1.0, 1.0, 0.5, 0.5, 1.0, 0.0, 1.0, 1.0, 0.5, 0.5, 1.0, 0.0, 1.0, 1.0, 0.5, 0.5, 1.0, 0.0, 1.0, 1.0, 0.5, 0.5, 1.0, 0.0, 1.0, 1.0, 0.5, 0.5, 1.0, 0.0, 1.0, 1.0, 0.5, 0.5, 1.0, 0.0, 1.0, 1.0, 0.5, 0.5, 1.0, 0.0, 1.0, 1.0, 0.5, 0.5, 1.0, 0.0, 1.0, 1.0, 0.5, 0.5, 1.0, 0.0, 1.0, 1.0, 0.5, 0.5, 1.0, 0.0, 1.0, 1.0, 0.5, 0.5, 1.0, 0.0, 1.0, 1.0, 0.5, 0.5, 1.0, 0.0, 1.0, 1.0, 0.5, 0.5, 1.0, 0.0, 1.0, 1.0, 0.5, 0.5, 1.0, 0.0, 1.0, 1.0, 0.5, 0.5, 1.0, 0.0, 1.0, 1.0, 0.5, 0.5, 1.0, 0.0, 1.0, 1.0, 0.5, 0.5, 1.0, 0.0, 1.0, 1.0, 0.5, 0.5, 1.0, 0.0, 1.0, 1.0, 0.5, 0.5, 1.0, 0.0, 1.0, 1.0, 0.5, 0.5, 1.0, 0.0, 1.0, 1.0, 0.5, 0.5, 1.0, 0.0, 1.0, 1.0, 0.5, 0.5, 1.0, 0.0, 1.0, 1.0, 0.5, 0.5, 1.0, 0.0, 1.0, 1.0, 0.5, 0.5, 1.0, 0.0, 1.0, 1.0, 0.5, 0.5, 1.0, 0.0, 1.0, 1.0, 0.5, 0.5, 1.0, 0.0, 1.0, 1.0, 0.5, 0.5, 1.0, 0.0, 1.0, 1.0, 0.5, 0.5, 1.0, 0.0, 1.0, 1.0, 0.5, 0.5, 1.0, 0.0, 1.0, 1.0, 0.5, 0.5, 1.0, 0.0, 1.0, 1.0, 0.5, 0.5, 1.0, 0.0, 1.0, 1.0, 0.5, 0.5, 1.0, 0.0, 1.0, 1.0, 0.5, 0.5, 1.0, 0.0, 1.0, 1.0, 0.5, 0.5, 1.0, 0.0, 1.0, 1.0, 0.5, 0.5, 1.0, 0.0, 1.0, 1.0, 0.5, 0.5, 1.0, 0.0, 1.0, 1.0, 0.5, 0.5, 1.0, 0.0, 1.0, 1.0, 0.5, 0.5, 1.0, 0.0, 1.0, 1.0, 0.5, 0.5, 1.0, 0.0, 1.0, 1.0, 0.5, 0.5, 1.0, 0.0, 1.0, 1.0, 0.5, 0.5, 1.0, 0.0, 1.0, 1.0, 0.5, 0.5, 1.0, 0.0, 1.0, 1.0, 0.5, 0.5, 1.0, 0.0, 1.0, 1.0, 0.5, 0.5, 1.0, 0.0, 1.0, 1.0, 0.5, 0.5, 1.0, 0.0, 1.0, 1.0, 0.5, 0.5, 1.0, 0.0, 1.0, 1.0, 0.5, 0.5, 1.0, 0.0, 1.0, 1.0, 0.5, 0.5, 1.0, 0.0, 1.0, 1.0, 0.5, 0.5, 1.0, 0.0, 1.0, 1.0, 0.5, 0.5, 1.0, 0.0, 1.0, 1.0, 0.5, 0.5, 1.0, 0.0, 1.0, 1.0, 0.5, 0.5, 1.0, 0.0, 1.0, 1.0, 0.5, 0.5, 1.0, 0.0, 1.0, 1.0, 0.5, 0.5, 1.0, 0.0, 1.0, 1.0, 0.5, 0.5, 1.0, 0.0, 1.0, 1.0, 0.5, 0.5, 1.0, 0.0, 1.0, 1.0, 0.5, 0.5, 1.0, 0.0, 0.5, 0.5, 1.0, 1.0, 1.0, 0.0, 1.0, 1.0, 0.5, 0.5, 1.0, 1.0, 0.0, 1.0, 0.5, 0.5, 0.0, 1.0, 0.0, 0.0, 0.5, 0.5, 0.0, 0.0, 1.0, 0.0, 0.5, 0.5, 1.0, 1.0, 0.0, 1.0, 0.5, 0.5, 0.0, 1.0, 0.0, 0.0, 0.5, 0.5, 0.0, 0.0, 1.0, 0.0, 0.5, 0.5, 1.0, 1.0, 0.0, 1.0, 0.5, 0.5, 0.0, 1.0, 0.0, 0.0, 0.5, 0.5, 0.0, 0.0, 1.0, 0.0, 0.5, 0.5, 1.0, 1.0, 0.0, 1.0, 0.5, 0.5, 0.0, 1.0, 0.0, 0.0, 0.5, 0.5, 0.0, 0.0, 1.0, 0.0, 0.5, 0.5, 1.0, 1.0, 0.0, 1.0, 0.5, 0.5, 0.0, 1.0, 0.0, 0.0, 0.5, 0.5, 0.0, 0.0, 1.0, 0.0, 0.5, 0.5, 1.0, 1.0, 0.0, 1.0, 0.5, 0.5, 0.0, 1.0, 0.0, 0.0, 0.5, 0.5, 0.0, 0.0, 1.0, 0.0, 0.5, 0.5, 1.0, 1.0, 0.0, 1.0, 0.5, 0.5, 0.0, 1.0, 0.0, 0.0, 0.5, 0.5, 0.0, 0.0, 1.0, 0.0, 0.5, 0.5, 1.0, 1.0, 0.0, 1.0, 0.5, 0.5, 0.0, 1.0, 0.0, 0.0, 0.5, 0.5, 0.0, 0.0, 1.0, 0.0, 0.5, 0.5, 1.0, 1.0, 0.0, 1.0, 0.5, 0.5, 0.0, 1.0, 0.0, 0.0, 0.5, 0.5, 0.0, 0.0, 1.0, 0.0, 0.5, 0.5, 1.0, 1.0, 0.0, 1.0, 0.5, 0.5, 0.0, 1.0, 0.0, 0.0, 0.5, 0.5, 0.0, 0.0, 1.0, 0.0, 0.5, 0.5, 1.0, 1.0, 0.0, 1.0, 0.5, 0.5, 0.0, 1.0, 0.0, 0.0, 0.5, 0.5, 0.0, 0.0, 1.0, 0.0, 0.5, 0.5, 1.0, 1.0, 0.0, 1.0, 0.5, 0.5, 0.0, 1.0, 0.0, 0.0, 0.5, 0.5, 0.0, 0.0, 1.0, 0.0, 0.5, 0.5, 1.0, 1.0, 0.0, 1.0, 0.5, 0.5, 0.0, 1.0, 0.0, 0.0, 0.5, 0.5, 0.0, 0.0, 1.0, 0.0, 0.5, 0.5, 1.0, 1.0, 0.0, 1.0, 0.5, 0.5, 0.0, 1.0, 0.0, 0.0, 0.5, 0.5, 0.0, 0.0, 1.0, 0.0, 0.5, 0.5, 1.0, 1.0, 0.0, 1.0, 0.5, 0.5, 0.0, 1.0, 0.0, 0.0, 0.5, 0.5, 0.0, 0.0, 1.0, 0.0, 0.5, 0.5, 1.0, 1.0, 0.0, 1.0, 0.5, 0.5, 0.0, 1.0, 0.0, 0.0, 0.5, 0.5, 0.0, 0.0, 1.0, 0.0, 0.5, 0.5, 1.0, 1.0, 0.0, 1.0, 0.5, 0.5, 0.0, 1.0, 0.0, 0.0, 0.5, 0.5, 0.0, 0.0, 1.0, 0.0, 0.5, 0.5, 1.0, 1.0, 0.0, 1.0, 0.5, 0.5, 0.0, 1.0, 0.0, 0.0, 0.5, 0.5, 0.0, 0.0, 1.0, 0.0, 0.5, 0.5, 1.0, 1.0, 0.0, 1.0, 0.5, 0.5, 0.0, 1.0, 0.0, 0.0, 0.5, 0.5, 0.0, 0.0, 1.0, 0.0, 0.5, 0.5, 1.0, 1.0, 0.0, 1.0, 0.5, 0.5, 0.0, 1.0, 0.0, 0.0, 0.5, 0.5, 0.0, 0.0, 1.0, 0.0, 0.5, 0.5, 1.0, 1.0, 0.0, 1.0, 0.5, 0.5, 0.0, 1.0, 0.0, 0.0, 0.5, 0.5, 0.0, 0.0, 1.0, 0.0, 0.5, 0.5, 1.0, 1.0, 0.0, 1.0, 0.5, 0.5, 0.0, 1.0, 0.0, 0.0, 0.5, 0.5, 0.0, 0.0, 1.0, 0.0, 0.5, 0.5, 1.0, 1.0, 0.0, 1.0, 0.5, 0.5, 0.0, 1.0, 0.0, 0.0, 0.5, 0.5, 0.0, 0.0, 1.0, 0.0, 0.5, 0.5, 1.0, 1.0, 0.0, 1.0, 0.5, 0.5, 0.0, 1.0, 0.0, 0.0, 0.5, 0.5, 0.0, 0.0, 1.0, 0.0, 0.5, 0.5, 1.0, 1.0, 0.0, 1.0, 0.5, 0.5, 0.0, 1.0, 0.0, 0.0, 0.5, 0.5, 0.0, 0.0, 1.0, 0.0, 0.5, 0.5, 1.0, 1.0, 0.0, 1.0, 0.5, 0.5, 0.0, 1.0, 0.0, 0.0, 0.5, 0.5, 0.0, 0.0, 1.0, 0.0, 0.5, 0.5, 1.0, 1.0, 0.0, 1.0, 0.5, 0.5, 0.0, 1.0, 0.0, 0.0, 0.5, 0.5, 0.0, 0.0, 1.0, 0.0, 0.5, 0.5, 1.0, 1.0, 0.0, 1.0, 0.5, 0.5, 0.0, 1.0, 0.0, 0.0, 0.5, 0.5, 0.0, 0.0, 1.0, 0.0, 0.5, 0.5, 1.0, 1.0, 0.0, 1.0, 0.5, 0.5, 0.0, 1.0, 0.0, 0.0, 0.5, 0.5, 0.0, 0.0, 1.0, 0.0, 0.5, 0.5, 1.0, 1.0, 0.0, 1.0, 0.5, 0.5, 0.0, 1.0, 0.0, 0.0, 0.5, 0.5, 0.0, 0.0, 1.0, 0.0, 0.5, 0.5, 1.0, 1.0, 0.0, 1.0, 0.5, 0.5, 0.0, 1.0, 0.0, 0.0, 0.5, 0.5, 0.0, 0.0, 1.0, 0.0, 0.5, 0.5, 1.0, 1.0, 0.0, 1.0, 0.5, 0.5, 0.0, 1.0, 0.0, 0.0, 0.5, 0.5, 0.0, 0.0, 1.0, 0.0, 0.5, 0.5, 1.0, 1.0, 0.0, 1.0, 0.5, 0.5, 0.0, 1.0, 0.0, 0.0, 0.5, 0.5, 0.0, 0.0, 1.0, 0.0, 0.5, 0.5, 1.0, 1.0, 0.0, 1.0, 0.5, 0.5, 0.0, 1.0, 0.0, 0.0, 0.5, 0.5, 0.0, 0.0, 1.0, 0.0, 0.5, 0.5, 1.0, 1.0, 0.0, 1.0, 0.5, 0.5, 0.0, 1.0, 0.0, 0.0, 0.5, 0.5, 0.0, 0.0, 1.0, 0.0, 0.5, 0.5, 1.0, 1.0, 0.0, 1.0, 0.5, 0.5, 0.0, 1.0, 0.0, 0.0, 0.5, 0.5, 0.0, 0.0, 1.0, 0.0, 0.5, 0.5, 1.0, 1.0, 0.0, 1.0, 0.5, 0.5, 0.0, 1.0, 0.0, 0.0, 0.5, 0.5, 0.0, 0.0, 1.0, 0.0, 0.5, 0.5, 1.0, 1.0, 0.0, 1.0, 0.5, 0.5, 0.0, 1.0, 0.0, 0.0, 0.5, 0.5, 0.0, 0.0, 1.0, 0.0, 0.5, 0.5, 1.0, 1.0, 0.0, 1.0, 0.5, 0.5, 0.0, 1.0, 0.0, 0.0, 0.5, 0.5, 0.0, 0.0, 1.0, 0.0, 0.5, 0.5, 1.0, 1.0, 0.0, 1.0, 0.5, 0.5, 0.0, 1.0, 0.0, 0.0, 0.5, 0.5, 0.0, 0.0, 1.0, 0.0, 0.5, 0.5, 1.0, 1.0, 0.0, 1.0, 0.5, 0.5, 0.0, 1.0, 0.0, 0.0, 0.5, 0.5, 0.0, 0.0, 1.0, 0.0, 0.5, 0.5, 1.0, 1.0, 0.0, 1.0, 0.5, 0.5, 0.0, 1.0, 0.0, 0.0, 0.5, 0.5, 0.0, 0.0, 1.0, 0.0, 0.5, 0.5, 1.0, 1.0, 0.0, 1.0, 0.5, 0.5, 0.0, 1.0, 0.0, 0.0, 0.5, 0.5, 0.0, 0.0, 1.0, 0.0, 0.5, 0.5, 1.0, 1.0, 0.0, 1.0, 0.5, 0.5, 0.0, 1.0, 0.0, 0.0, 0.5, 0.5, 0.0, 0.0, 1.0, 0.0, 0.5, 0.5, 1.0, 1.0, 0.0, 1.0, 0.5, 0.5, 0.0, 1.0, 0.0, 0.0, 0.5, 0.5, 0.0, 0.0, 1.0, 0.0, 0.5, 0.5, 1.0, 1.0, 0.0, 1.0, 0.5, 0.5, 0.0, 1.0, 0.0, 0.0, 0.5, 0.5, 0.0, 0.0, 1.0, 0.0, 0.5, 0.5, 1.0, 1.0, 0.0, 1.0, 0.5, 0.5, 0.0, 1.0, 0.0, 0.0, 0.5, 0.5, 0.0, 0.0, 1.0, 0.0, 0.5, 0.5, 1.0, 1.0, 0.0, 1.0, 0.5, 0.5, 0.0, 1.0, 0.0, 0.0, 0.5, 0.5, 0.0, 0.0, 1.0, 0.0, 0.5, 0.5, 1.0, 1.0, 0.0, 1.0, 0.5, 0.5, 0.0, 1.0, 0.0, 0.0, 0.5, 0.5, 0.0, 0.0, 1.0, 0.0, 0.5, 0.5, 1.0, 1.0, 0.0, 1.0, 0.5, 0.5, 0.0, 1.0, 0.0, 0.0, 0.5, 0.5, 0.0, 0.0, 1.0, 0.0, 0.5, 0.5, 1.0, 1.0, 0.0, 1.0, 0.5, 0.5, 0.0, 1.0, 0.0, 0.0, 0.5, 0.5, 0.0, 0.0, 1.0, 0.0, 0.5, 0.5, 1.0, 1.0, 0.0, 1.0, 0.5, 0.5, 0.0, 1.0, 0.0, 0.0, 0.5, 0.5, 0.0, 0.0, 1.0, 0.0, 0.5, 0.5, 1.0, 1.0, 0.0, 1.0, 0.5, 0.5, 0.0, 1.0, 0.0, 0.0, 0.5, 0.5, 0.0, 0.0, 1.0, 0.0, 0.5, 0.5, 1.0, 1.0, 0.0, 1.0, 0.5, 0.5, 0.0, 1.0, 0.0, 0.0, 0.5, 0.5, 0.0, 0.0, 1.0, 0.0, 0.5, 0.5, 1.0, 1.0, 0.0, 1.0, 0.5, 0.5, 0.0, 1.0, 0.0, 0.0, 0.5, 0.5, 0.0, 0.0, 1.0, 0.0, 0.5, 0.5, 1.0, 1.0, 0.0, 1.0, 0.5, 0.5, 0.0, 1.0, 0.0, 0.0, 0.5, 0.5, 0.0, 0.0, 1.0, 0.0, 0.5, 0.5, 1.0, 1.0, 0.0, 1.0, 0.5, 0.5, 0.0, 1.0, 0.0, 0.0, 0.5, 0.5, 0.0, 0.0, 1.0, 0.0, 0.5, 0.5, 1.0, 1.0, 0.0, 1.0, 0.5, 0.5, 0.0, 1.0, 0.0, 0.0, 0.5, 0.5, 0.0, 0.0, 1.0, 0.0, 0.5, 0.5, 1.0, 1.0, 0.0, 1.0, 0.5, 0.5, 0.0, 1.0, 0.0, 0.0, 0.5, 0.5, 0.0, 0.0, 1.0, 0.0, 0.5, 0.5, 1.0, 1.0, 0.0, 1.0, 0.5, 0.5, 0.0, 1.0, 0.0, 0.0, 0.5, 0.5, 0.0, 0.0, 1.0, 0.0, 0.5, 0.5, 1.0, 1.0, 0.0, 1.0, 0.5, 0.5, 0.0, 1.0, 0.0, 0.0, 0.5, 0.5, 0.0, 0.0, 1.0, 0.0, 0.5, 0.5, 1.0, 1.0, 0.0, 1.0, 0.5, 0.5, 0.0, 1.0, 0.0, 0.0, 0.5, 0.5, 0.0, 0.0, 1.0, 0.0, 0.5, 0.5, 1.0, 1.0, 0.0, 1.0, 0.5, 0.5, 0.0, 1.0, 0.0, 0.0, 0.5, 0.5, 0.0, 0.0, 1.0, 0.0, 0.5, 0.5, 1.0, 1.0, 0.0, 1.0, 0.5, 0.5, 0.0, 1.0, 0.0, 0.0, 0.5, 0.5, 0.0, 0.0, 1.0, 0.0, 0.5, 0.5, 1.0, 1.0, 0.0, 1.0, 0.5, 0.5, 0.0, 1.0, 0.0, 0.0, 0.5, 0.5, 0.0, 0.0, 1.0, 0.0, 0.5, 0.5, 1.0, 1.0, 0.0, 1.0, 0.5, 0.5, 0.0, 1.0, 0.0, 0.0, 0.5, 0.5, 0.0, 0.0, 1.0, 0.0, 0.5, 0.5, 1.0, 1.0, 0.0, 1.0, 0.5, 0.5, 0.0, 1.0, 0.0, 0.0, 0.5, 0.5, 0.0, 0.0, 1.0, 0.0, 0.5, 0.5, 1.0, 1.0, 0.0, 1.0, 0.5, 0.5, 0.0, 1.0, 0.0, 0.0, 0.5, 0.5, 0.0, 0.0, 1.0, 0.0, 0.5, 0.5, 1.0, 1.0, 0.0, 1.0, 0.5, 0.5, 0.0, 1.0, 0.0, 0.0, 0.5, 0.5, 0.0, 0.0, 1.0, 0.0, 0.5, 0.5, 1.0, 1.0, 0.0, 1.0, 0.5, 0.5, 0.0, 1.0, 0.0, 0.0, 0.5, 0.5, 0.0, 0.0, 1.0, 0.0, 0.5, 0.5, 1.0, 1.0, 0.0, 1.0, 0.5, 0.5, 0.0, 1.0, 0.0, 0.0, 0.5, 0.5, 0.0, 0.0, 1.0, 0.0, 0.5, 0.5, 1.0, 1.0, 0.0, 1.0, 0.5, 0.5, 0.0, 1.0, 0.0, 0.0, 0.5, 0.5, 0.0, 0.0, 1.0, 0.0, 0.5, 0.5, 1.0, 1.0, 0.0, 1.0, 0.5, 0.5, 0.0, 1.0, 0.0, 0.0, 0.5, 0.5, 0.0, 0.0, 1.0, 0.0, 0.5, 0.5, 1.0, 1.0, 0.0, 1.0, 0.5, 0.5, 0.0, 1.0, 0.0, 0.0, 0.5, 0.5, 0.0, 0.0, 1.0, 0.0, 0.5, 0.5, 1.0, 1.0, 0.0, 1.0, 0.5, 0.5, 0.0, 1.0, 0.0, 0.0, 0.5, 0.5, 0.0, 0.0, 1.0, 0.0, 0.5, 0.5, 1.0, 1.0, 0.0, 1.0, 0.5, 0.5, 0.0, 1.0, 0.0, 0.0, 0.5, 0.5, 0.0, 0.0, 1.0, 0.0, 0.5, 0.5, 1.0, 1.0, 0.0, 1.0, 0.5, 0.5, 0.0, 1.0, 0.0, 0.0, 0.5, 0.5, 0.0, 0.0, 1.0, 0.0, 0.5, 0.5, 1.0, 1.0, 0.0, 1.0, 0.5, 0.5, 0.0, 1.0, 0.0, 0.0, 0.5, 0.5, 0.0, 0.0, 1.0, 0.0, 0.5, 0.5, 1.0, 1.0, 0.0, 1.0, 0.5, 0.5, 0.0, 1.0, 0.0, 0.0, 0.5, 0.5, 0.0, 0.0, 1.0, 0.0, 0.5, 0.5, 1.0, 1.0, 0.0, 1.0, 0.5, 0.5, 0.0, 1.0, 0.0, 0.0, 0.5, 0.5, 0.0, 0.0, 1.0, 0.0, 0.5, 0.5, 1.0, 1.0, 0.0, 1.0, 0.5, 0.5, 0.0, 1.0, 0.0, 0.0, 0.5, 0.5, 0.0, 0.0, 1.0, 0.0, 0.5, 0.5, 1.0, 1.0, 0.0, 1.0, 0.5, 0.5, 0.0, 1.0, 0.0, 0.0, 0.5, 0.5, 0.0, 0.0, 1.0, 0.0, 0.5, 0.5, 1.0, 1.0, 0.0, 1.0, 0.5, 0.5, 0.0, 1.0, 0.0, 0.0, 0.5, 0.5, 0.0, 0.0, 1.0, 0.0, 0.5, 0.5, 1.0, 1.0, 0.0, 1.0, 0.5, 0.5, 0.0, 1.0, 0.0, 0.0, 0.5, 0.5, 0.0, 0.0, 1.0, 0.0, 0.5, 0.5, 1.0, 1.0, 0.0, 1.0, 0.5, 0.5, 0.0, 1.0, 0.0, 0.0, 0.5, 0.5, 0.0, 0.0, 1.0, 0.0, 0.5, 0.5, 1.0, 1.0, 0.0, 1.0, 0.5, 0.5, 0.0, 1.0, 0.0, 0.0, 0.5, 0.5, 0.0, 0.0, 1.0, 0.0, 0.5, 0.5, 1.0, 1.0, 0.0, 1.0, 0.5, 0.5, 0.0, 1.0, 0.0, 0.0, 0.5, 0.5, 0.0, 0.0, 1.0, 0.0, 0.5, 0.5, 1.0, 1.0, 0.0, 1.0, 0.5, 0.5, 0.0, 1.0, 0.0, 0.0, 0.5, 0.5, 0.0, 0.0, 1.0, 0.0, 0.5, 0.5, 1.0, 1.0, 0.0, 1.0, 0.5, 0.5, 0.0, 1.0, 0.0, 0.0, 0.5, 0.5, 0.0, 0.0, 1.0, 0.0, 0.5, 0.5, 1.0, 1.0, 0.0, 1.0, 0.5, 0.5, 0.0, 1.0, 0.0, 0.0, 0.5, 0.5, 0.0, 0.0, 1.0, 0.0, 0.5, 0.5, 1.0, 1.0, 0.0, 1.0, 0.5, 0.5, 0.0, 1.0, 0.0, 0.0, 0.5, 0.5, 0.0, 0.0, 1.0, 0.0, 0.5, 0.5, 1.0, 1.0, 0.0, 1.0, 0.5, 0.5, 0.0, 1.0, 0.0, 0.0, 0.5, 0.5, 0.0, 0.0, 1.0, 0.0, 0.5, 0.5, 1.0, 1.0, 0.0, 1.0, 0.5, 0.5, 0.0, 1.0, 0.0, 0.0, 0.5, 0.5, 0.0, 0.0, 1.0, 0.0, 0.5, 0.5, 1.0, 1.0, 0.0, 1.0, 0.5, 0.5, 0.0, 1.0, 0.0, 0.0, 0.5, 0.5, 0.0, 0.0, 1.0, 0.0, 0.5, 0.5, 1.0, 1.0, 0.0, 1.0, 0.5, 0.5, 0.0, 1.0, 0.0, 0.0, 0.5, 0.5, 0.0, 0.0, 1.0, 0.0, 0.5, 0.5, 1.0, 1.0, 0.0, 1.0, 0.5, 0.5, 0.0, 1.0, 0.0, 0.0, 0.5, 0.5, 0.0, 0.0, 1.0, 0.0, 0.5, 0.5, 1.0, 1.0, 0.0, 1.0, 0.5, 0.5, 0.0, 1.0, 0.0, 0.0, 0.5, 0.5, 0.0, 0.0, 1.0, 0.0, 0.5, 0.5, 1.0, 1.0, 0.0, 1.0, 0.5, 0.5, 0.0, 1.0, 0.0, 0.0, 0.5, 0.5, 0.0, 0.0, 1.0, 0.0, 0.5, 0.5, 1.0, 1.0, 0.0, 1.0, 0.5, 0.5, 0.0, 1.0, 0.0, 0.0, 0.5, 0.5, 0.0, 0.0, 1.0, 0.0, 0.5, 0.5, 1.0, 1.0, 0.0, 1.0, 0.5, 0.5, 0.0, 1.0, 0.0, 0.0, 0.5, 0.5, 0.0, 0.0, 1.0, 0.0, 0.5, 0.5, 1.0, 1.0, 0.0, 1.0, 0.5, 0.5, 0.0, 1.0, 0.0, 0.0, 0.5, 0.5, 0.0, 0.0, 1.0, 0.0, 0.5, 0.5, 1.0, 0.0, 0.5, 0.5, 1.0, 1.0, 1.0, 0.0, 0.5, 0.5, 1.0, 1.0, 1.0, 0.0, 0.5, 0.5, 1.0, 1.0, 1.0, 0.0, 0.5, 0.5, 1.0, 1.0, 1.0, 0.0, 0.5, 0.5, 1.0, 1.0, 1.0, 0.0, 0.5, 0.5, 1.0, 1.0, 1.0, 0.0, 0.5, 0.5, 1.0, 1.0, 1.0, 0.0, 0.5, 0.5, 1.0, 1.0, 1.0, 0.0, 0.5, 0.5, 1.0, 1.0, 1.0, 0.0, 0.5, 0.5, 1.0, 1.0, 1.0, 0.0, 0.5, 0.5, 1.0, 1.0, 1.0, 0.0, 0.5, 0.5, 1.0, 1.0, 1.0, 0.0, 0.5, 0.5, 1.0, 1.0, 1.0, 0.0, 0.5, 0.5, 1.0, 1.0, 1.0, 0.0, 0.5, 0.5, 1.0, 1.0, 1.0, 0.0, 0.5, 0.5, 1.0, 1.0, 1.0, 0.0, 0.5, 0.5, 1.0, 1.0, 1.0, 0.0, 0.5, 0.5, 1.0, 1.0, 1.0, 0.0, 0.5, 0.5, 1.0, 1.0, 1.0, 0.0, 0.5, 0.5, 1.0, 1.0, 1.0, 0.0, 0.5, 0.5, 1.0, 1.0, 1.0, 0.0, 0.5, 0.5, 1.0, 1.0, 1.0, 0.0, 0.5, 0.5, 1.0, 1.0, 1.0, 0.0, 0.5, 0.5, 1.0, 1.0, 1.0, 0.0, 0.5, 0.5, 1.0, 1.0, 1.0, 0.0, 0.5, 0.5, 1.0, 1.0, 1.0, 0.0, 0.5, 0.5, 1.0, 1.0, 1.0, 0.0, 0.5, 0.5, 1.0, 1.0, 1.0, 0.0, 0.5, 0.5, 1.0, 1.0, 1.0, 0.0, 0.5, 0.5, 1.0, 1.0, 1.0, 0.0, 0.5, 0.5, 1.0, 1.0, 1.0, 0.0, 0.5, 0.5, 1.0, 1.0, 1.0, 0.0, 0.5, 0.5, 1.0, 1.0, 1.0, 0.0, 0.5, 0.5, 1.0, 1.0, 1.0, 0.0, 0.5, 0.5, 1.0, 1.0, 1.0, 0.0, 0.5, 0.5, 1.0, 1.0, 1.0, 0.0, 0.5, 0.5, 1.0, 1.0, 1.0, 0.0, 0.5, 0.5, 1.0, 1.0, 1.0, 0.0, 0.5, 0.5, 1.0, 1.0, 1.0, 0.0, 0.5, 0.5, 1.0, 1.0, 1.0, 0.0, 0.5, 0.5, 1.0, 1.0, 1.0, 0.0, 0.5, 0.5, 1.0, 1.0, 1.0, 0.0, 0.5, 0.5, 1.0, 1.0, 1.0, 0.0, 0.5, 0.5, 1.0, 1.0, 1.0, 0.0, 0.5, 0.5, 1.0, 1.0, 1.0, 0.0, 0.5, 0.5, 1.0, 1.0, 1.0, 0.0, 0.5, 0.5, 1.0, 1.0, 1.0, 0.0, 0.5, 0.5, 1.0, 1.0, 1.0, 0.0, 0.5, 0.5, 1.0, 1.0, 1.0, 0.0, 0.5, 0.5, 1.0, 1.0, 1.0, 0.0, 0.5, 0.5, 1.0, 1.0, 1.0, 0.0, 0.5, 0.5, 1.0, 1.0, 1.0, 0.0, 0.5, 0.5, 1.0, 1.0, 1.0, 0.0, 0.5, 0.5, 1.0, 1.0, 1.0, 0.0, 0.5, 0.5, 1.0, 1.0, 1.0, 0.0, 0.5, 0.5, 1.0, 1.0, 1.0, 0.0, 0.5, 0.5, 1.0, 1.0, 1.0, 0.0, 0.5, 0.5, 1.0, 1.0, 1.0, 0.0, 0.5, 0.5, 1.0, 1.0, 1.0, 0.0, 0.5, 0.5, 1.0, 1.0, 1.0, 0.0, 0.5, 0.5, 1.0, 1.0, 1.0, 0.0, 0.5, 0.5, 1.0, 1.0, 1.0, 0.0, 0.5, 0.5, 1.0, 1.0, 1.0, 0.0, 0.5, 0.5, 1.0, 1.0, 1.0, 0.0, 0.5, 0.5, 1.0, 1.0, 1.0, 0.0, 0.5, 0.5, 1.0, 1.0, 1.0, 0.0, 0.5, 0.5, 1.0, 1.0, 1.0, 0.0, 0.5, 0.5, 1.0, 1.0, 1.0, 0.0, 0.5, 0.5, 1.0, 1.0, 1.0, 0.0, 0.5, 0.5, 1.0, 1.0, 1.0, 0.0, 0.5, 0.5, 1.0, 1.0, 1.0, 0.0, 0.5, 0.5, 1.0, 1.0, 1.0, 0.0, 0.5, 0.5, 1.0, 1.0, 1.0, 0.0, 0.5, 0.5, 1.0, 1.0, 1.0, 0.0, 0.5, 0.5, 1.0, 1.0, 1.0, 0.0, 0.5, 0.5, 1.0, 1.0, 1.0, 0.0, 0.5, 0.5, 1.0, 1.0, 1.0, 0.0, 0.5, 0.5, 1.0, 1.0, 1.0, 0.0, 0.5, 0.5, 1.0, 1.0, 1.0, 0.0, 0.5, 0.5, 1.0, 1.0, 1.0, 0.0, 0.5, 0.5, 1.0, 1.0, 1.0, 0.0, 0.5, 0.5, 1.0, 1.0, 1.0, 0.0, 0.5, 0.5, 1.0, 1.0, 1.0, 0.0, 0.5, 0.5, 1.0, 1.0, 1.0, 0.0, 0.5, 0.5, 1.0, 1.0, 1.0, 0.0, 0.5, 0.5, 1.0, 1.0, 1.0, 0.0, 0.5, 0.5, 1.0, 1.0, 1.0, 0.0, 0.5, 0.5, 1.0, 1.0, 1.0, 0.0, 0.5, 0.5, 1.0, 1.0, 1.0, 0.0, 0.5, 0.5, 1.0, 1.0, 1.0, 0.0, 0.5, 0.5, 1.0, 1.0, 1.0, 0.0, 0.5, 0.5, 1.0, 1.0, 1.0, 0.0, 0.5, 0.5, 1.0, 1.0, 1.0, 0.0, 0.5, 0.5, 1.0, 1.0, 1.0, 0.0, 0.5, 0.5, 1.0, 1.0, 1.0, 0.0, 0.5, 0.5, 1.0, 1.0, 1.0, 0.0, 0.5, 0.5, 1.0, 1.0, 1.0, 0.0, 0.5, 0.5, 1.0, 1.0, 1.0, 0.0, 0.5, 0.5, 1.0, 1.0, 1.0, 0.0, 0.5, 0.5, 1.0, 1.0, 1.0, 1.0, 0.5, 0.5, 0.0, 1.0, 0.0, 1.0, 0.5, 0.5, 0.0, 0.0, 0.0, 0.0, 0.5, 0.5, 1.0, 0.0, 1.0, 1.0, 0.5, 0.5, 0.0, 1.0, 0.0, 1.0, 0.5, 0.5, 0.0, 0.0, 0.0, 0.0, 0.5, 0.5, 1.0, 0.0, 1.0, 1.0, 0.5, 0.5, 0.0, 1.0, 0.0, 1.0, 0.5, 0.5, 0.0, 0.0, 0.0, 0.0, 0.5, 0.5, 1.0, 0.0, 1.0, 1.0, 0.5, 0.5, 0.0, 1.0, 0.0, 1.0, 0.5, 0.5, 0.0, 0.0, 0.0, 0.0, 0.5, 0.5, 1.0, 0.0, 1.0, 1.0, 0.5, 0.5, 0.0, 1.0, 0.0, 1.0, 0.5, 0.5, 0.0, 0.0, 0.0, 0.0, 0.5, 0.5, 1.0, 0.0, 1.0, 1.0, 0.5, 0.5, 0.0, 1.0, 0.0, 1.0, 0.5, 0.5, 0.0, 0.0, 0.0, 0.0, 0.5, 0.5, 1.0, 0.0, 1.0, 1.0, 0.5, 0.5, 0.0, 1.0, 0.0, 1.0, 0.5, 0.5, 0.0, 0.0, 0.0, 0.0, 0.5, 0.5, 1.0, 0.0, 1.0, 1.0, 0.5, 0.5, 0.0, 1.0, 0.0, 1.0, 0.5, 0.5, 0.0, 0.0, 0.0, 0.0, 0.5, 0.5, 1.0, 0.0, 1.0, 1.0, 0.5, 0.5, 0.0, 1.0, 0.0, 1.0, 0.5, 0.5, 0.0, 0.0, 0.0, 0.0, 0.5, 0.5, 1.0, 0.0, 1.0, 1.0, 0.5, 0.5, 0.0, 1.0, 0.0, 1.0, 0.5, 0.5, 0.0, 0.0, 0.0, 0.0, 0.5, 0.5, 1.0, 0.0, 1.0, 1.0, 0.5, 0.5, 0.0, 1.0, 0.0, 1.0, 0.5, 0.5, 0.0, 0.0, 0.0, 0.0, 0.5, 0.5, 1.0, 0.0, 1.0, 1.0, 0.5, 0.5, 0.0, 1.0, 0.0, 1.0, 0.5, 0.5, 0.0, 0.0, 0.0, 0.0, 0.5, 0.5, 1.0, 0.0, 1.0, 1.0, 0.5, 0.5, 0.0, 1.0, 0.0, 1.0, 0.5, 0.5, 0.0, 0.0, 0.0, 0.0, 0.5, 0.5, 1.0, 0.0, 1.0, 1.0, 0.5, 0.5, 0.0, 1.0, 0.0, 1.0, 0.5, 0.5, 0.0, 0.0, 0.0, 0.0, 0.5, 0.5, 1.0, 0.0, 1.0, 1.0, 0.5, 0.5, 0.0, 1.0, 0.0, 1.0, 0.5, 0.5, 0.0, 0.0, 0.0, 0.0, 0.5, 0.5, 1.0, 0.0, 1.0, 1.0, 0.5, 0.5, 0.0, 1.0, 0.0, 1.0, 0.5, 0.5, 0.0, 0.0, 0.0, 0.0, 0.5, 0.5, 1.0, 0.0, 1.0, 1.0, 0.5, 0.5, 0.0, 1.0, 0.0, 1.0, 0.5, 0.5, 0.0, 0.0, 0.0, 0.0, 0.5, 0.5, 1.0, 0.0, 1.0, 1.0, 0.5, 0.5, 0.0, 1.0, 0.0, 1.0, 0.5, 0.5, 0.0, 0.0, 0.0, 0.0, 0.5, 0.5, 1.0, 0.0, 1.0, 1.0, 0.5, 0.5, 0.0, 1.0, 0.0, 1.0, 0.5, 0.5, 0.0, 0.0, 0.0, 0.0, 0.5, 0.5, 1.0, 0.0, 1.0, 1.0, 0.5, 0.5, 0.0, 1.0, 0.0, 1.0, 0.5, 0.5, 0.0, 0.0, 0.0, 0.0, 0.5, 0.5, 1.0, 0.0, 1.0, 1.0, 0.5, 0.5, 0.0, 1.0, 0.0, 1.0, 0.5, 0.5, 0.0, 0.0, 0.0, 0.0, 0.5, 0.5, 1.0, 0.0, 1.0, 1.0, 0.5, 0.5, 0.0, 1.0, 0.0, 1.0, 0.5, 0.5, 0.0, 0.0, 0.0, 0.0, 0.5, 0.5, 1.0, 0.0, 1.0, 1.0, 0.5, 0.5, 0.0, 1.0, 0.0, 1.0, 0.5, 0.5, 0.0, 0.0, 0.0, 0.0, 0.5, 0.5, 1.0, 0.0, 1.0, 1.0, 0.5, 0.5, 0.0, 1.0, 0.0, 1.0, 0.5, 0.5, 0.0, 0.0, 0.0, 0.0, 0.5, 0.5, 1.0, 0.0, 1.0, 1.0, 0.5, 0.5, 0.0, 1.0, 0.0, 1.0, 0.5, 0.5, 0.0, 0.0, 0.0, 0.0, 0.5, 0.5, 1.0, 0.0, 1.0, 1.0, 0.5, 0.5, 0.0, 1.0, 0.0, 1.0, 0.5, 0.5, 0.0, 0.0, 0.0, 0.0, 0.5, 0.5, 1.0, 0.0, 1.0, 1.0, 0.5, 0.5, 0.0, 1.0, 0.0, 1.0, 0.5, 0.5, 0.0, 0.0, 0.0, 0.0, 0.5, 0.5, 1.0, 0.0, 1.0, 1.0, 0.5, 0.5, 0.0, 1.0, 0.0, 1.0, 0.5, 0.5, 0.0, 0.0, 0.0, 0.0, 0.5, 0.5, 1.0, 0.0, 1.0, 1.0, 0.5, 0.5, 0.0, 1.0, 0.0, 1.0, 0.5, 0.5, 0.0, 0.0, 0.0, 0.0, 0.5, 0.5, 1.0, 0.0, 1.0, 1.0, 0.5, 0.5, 0.0, 1.0, 0.0, 1.0, 0.5, 0.5, 0.0, 0.0, 0.0, 0.0, 0.5, 0.5, 1.0, 0.0, 1.0, 1.0, 0.5, 0.5, 0.0, 1.0, 0.0, 1.0, 0.5, 0.5, 0.0, 0.0, 0.0, 0.0, 0.5, 0.5, 1.0, 0.0, 1.0, 1.0, 0.5, 0.5, 0.0, 1.0, 0.0, 1.0, 0.5, 0.5, 0.0, 0.0, 0.0, 0.0, 0.5, 0.5, 1.0, 0.0, 1.0, 1.0, 0.5, 0.5, 0.0, 1.0, 0.0, 1.0, 0.5, 0.5, 0.0, 0.0, 0.0, 0.0, 0.5, 0.5, 1.0, 0.0, 1.0, 1.0, 0.5, 0.5, 0.0, 1.0, 0.0, 1.0, 0.5, 0.5, 0.0, 0.0, 0.0, 0.0, 0.5, 0.5, 1.0, 0.0, 1.0, 1.0, 0.5, 0.5, 0.0, 1.0, 0.0, 1.0, 0.5, 0.5, 0.0, 0.0, 0.0, 0.0, 0.5, 0.5, 1.0, 0.0, 1.0, 1.0, 0.5, 0.5, 0.0, 1.0, 0.0, 1.0, 0.5, 0.5, 0.0, 0.0, 0.0, 0.0, 0.5, 0.5, 1.0, 0.0, 1.0, 1.0, 0.5, 0.5, 0.0, 1.0, 0.0, 1.0, 0.5, 0.5, 0.0, 0.0, 0.0, 0.0, 0.5, 0.5, 1.0, 0.0, 1.0, 1.0, 0.5, 0.5, 0.0, 1.0, 0.0, 1.0, 0.5, 0.5, 0.0, 0.0, 0.0, 0.0, 0.5, 0.5, 1.0, 0.0, 1.0, 1.0, 0.5, 0.5, 0.0, 1.0, 0.0, 1.0, 0.5, 0.5, 0.0, 0.0, 0.0, 0.0, 0.5, 0.5, 1.0, 0.0, 1.0, 1.0, 0.5, 0.5, 0.0, 1.0, 0.0, 1.0, 0.5, 0.5, 0.0, 0.0, 0.0, 0.0, 0.5, 0.5, 1.0, 0.0, 1.0, 1.0, 0.5, 0.5, 0.0, 1.0, 0.0, 1.0, 0.5, 0.5, 0.0, 0.0, 0.0, 0.0, 0.5, 0.5, 1.0, 0.0, 1.0, 1.0, 0.5, 0.5, 0.0, 1.0, 0.0, 1.0, 0.5, 0.5, 0.0, 0.0, 0.0, 0.0, 0.5, 0.5, 1.0, 0.0, 1.0, 1.0, 0.5, 0.5, 0.0, 1.0, 0.0, 1.0, 0.5, 0.5, 0.0, 0.0, 0.0, 0.0, 0.5, 0.5, 1.0, 0.0, 1.0, 1.0, 0.5, 0.5, 0.0, 1.0, 0.0, 1.0, 0.5, 0.5, 0.0, 0.0, 0.0, 0.0, 0.5, 0.5, 1.0, 0.0, 1.0, 1.0, 0.5, 0.5, 0.0, 1.0, 0.0, 1.0, 0.5, 0.5, 0.0, 0.0, 0.0, 0.0, 0.5, 0.5, 1.0, 0.0, 1.0, 1.0, 0.5, 0.5, 0.0, 1.0, 0.0, 1.0, 0.5, 0.5, 0.0, 0.0, 0.0, 0.0, 0.5, 0.5, 1.0, 0.0, 1.0, 1.0, 0.5, 0.5, 0.0, 1.0, 0.0, 1.0, 0.5, 0.5, 0.0, 0.0, 0.0, 0.0, 0.5, 0.5, 1.0, 0.0, 1.0, 1.0, 0.5, 0.5, 0.0, 1.0, 0.0, 1.0, 0.5, 0.5, 0.0, 0.0, 0.0, 0.0, 0.5, 0.5, 1.0, 0.0, 1.0, 1.0, 0.5, 0.5, 0.0, 1.0, 0.0, 1.0, 0.5, 0.5, 0.0, 0.0, 0.0, 0.0, 0.5, 0.5, 1.0, 0.0, 1.0, 1.0, 0.5, 0.5, 0.0, 1.0, 0.0, 1.0, 0.5, 0.5, 0.0, 0.0, 0.0, 0.0, 0.5, 0.5, 1.0, 0.0, 1.0, 1.0, 0.5, 0.5, 0.0, 1.0, 0.0, 1.0, 0.5, 0.5, 0.0, 0.0, 0.0, 0.0, 0.5, 0.5, 1.0, 0.0, 1.0, 1.0, 0.5, 0.5, 0.0, 1.0, 0.0, 1.0, 0.5, 0.5, 0.0, 0.0, 0.0, 0.0, 0.5, 0.5, 1.0, 0.0, 1.0, 1.0, 0.5, 0.5, 0.0, 1.0, 0.0, 1.0, 0.5, 0.5, 0.0, 0.0, 0.0, 0.0, 0.5, 0.5, 1.0, 0.0, 1.0, 1.0, 0.5, 0.5, 0.0, 1.0, 0.0, 1.0, 0.5, 0.5, 0.0, 0.0, 0.0, 0.0, 0.5, 0.5, 1.0, 0.0, 1.0, 1.0, 0.5, 0.5, 0.0, 1.0, 0.0, 1.0, 0.5, 0.5, 0.0, 0.0, 0.0, 0.0, 0.5, 0.5, 1.0, 0.0, 1.0, 1.0, 0.5, 0.5, 0.0, 1.0, 0.0, 1.0, 0.5, 0.5, 0.0, 0.0, 0.0, 0.0, 0.5, 0.5, 1.0, 0.0, 1.0, 1.0, 0.5, 0.5, 0.0, 1.0, 0.0, 1.0, 0.5, 0.5, 0.0, 0.0, 0.0, 0.0, 0.5, 0.5, 1.0, 0.0, 1.0, 1.0, 0.5, 0.5, 0.0, 1.0, 0.0, 1.0, 0.5, 0.5, 0.0, 0.0, 0.0, 0.0, 0.5, 0.5, 1.0, 0.0, 1.0, 1.0, 0.5, 0.5, 0.0, 1.0, 0.0, 1.0, 0.5, 0.5, 0.0, 0.0, 0.0, 0.0, 0.5, 0.5, 1.0, 0.0, 1.0, 1.0, 0.5, 0.5, 0.0, 1.0, 0.0, 1.0, 0.5, 0.5, 0.0, 0.0, 0.0, 0.0, 0.5, 0.5, 1.0, 0.0, 1.0, 1.0, 0.5, 0.5, 0.0, 1.0, 0.0, 1.0, 0.5, 0.5, 0.0, 0.0, 0.0, 0.0, 0.5, 0.5, 1.0, 0.0, 1.0, 1.0, 0.5, 0.5, 0.0, 1.0, 0.0, 1.0, 0.5, 0.5, 0.0, 0.0, 0.0, 0.0, 0.5, 0.5, 1.0, 0.0, 1.0, 1.0, 0.5, 0.5, 0.0, 1.0, 0.0, 1.0, 0.5, 0.5, 0.0, 0.0, 0.0, 0.0, 0.5, 0.5, 1.0, 0.0, 1.0, 1.0, 0.5, 0.5, 0.0, 1.0, 0.0, 1.0, 0.5, 0.5, 0.0, 0.0, 0.0, 0.0, 0.5, 0.5, 1.0, 0.0, 1.0, 1.0, 0.5, 0.5, 0.0, 1.0, 0.0, 1.0, 0.5, 0.5, 0.0, 0.0, 0.0, 0.0, 0.5, 0.5, 1.0, 0.0, 1.0, 1.0, 0.5, 0.5, 0.0, 1.0, 0.0, 1.0, 0.5, 0.5, 0.0, 0.0, 0.0, 0.0, 0.5, 0.5, 1.0, 0.0, 1.0, 1.0, 0.5, 0.5, 0.0, 1.0, 0.0, 1.0, 0.5, 0.5, 0.0, 0.0, 0.0, 0.0, 0.5, 0.5, 1.0, 0.0, 1.0, 1.0, 0.5, 0.5, 0.0, 1.0, 0.0, 1.0, 0.5, 0.5, 0.0, 0.0, 0.0, 0.0, 0.5, 0.5, 1.0, 0.0, 1.0, 1.0, 0.5, 0.5, 0.0, 1.0, 0.0, 1.0, 0.5, 0.5, 0.0, 0.0, 0.0, 0.0, 0.5, 0.5, 1.0, 0.0, 1.0, 1.0, 0.5, 0.5, 0.0, 1.0, 0.0, 1.0, 0.5, 0.5, 0.0, 0.0, 0.0, 0.0, 0.5, 0.5, 1.0, 0.0, 1.0, 1.0, 0.5, 0.5, 0.0, 1.0, 0.0, 1.0, 0.5, 0.5, 0.0, 0.0, 0.0, 0.0, 0.5, 0.5, 1.0, 0.0, 1.0, 1.0, 0.5, 0.5, 0.0, 1.0, 0.0, 1.0, 0.5, 0.5, 0.0, 0.0, 0.0, 0.0, 0.5, 0.5, 1.0, 0.0, 1.0, 1.0, 0.5, 0.5, 0.0, 1.0, 0.0, 1.0, 0.5, 0.5, 0.0, 0.0, 0.0, 0.0, 0.5, 0.5, 1.0, 0.0, 1.0, 1.0, 0.5, 0.5, 0.0, 1.0, 0.0, 1.0, 0.5, 0.5, 0.0, 0.0, 0.0, 0.0, 0.5, 0.5, 1.0, 0.0, 1.0, 1.0, 0.5, 0.5, 0.0, 1.0, 0.0, 1.0, 0.5, 0.5, 0.0, 0.0, 0.0, 0.0, 0.5, 0.5, 1.0, 0.0, 1.0, 1.0, 0.5, 0.5, 0.0, 1.0, 0.0, 1.0, 0.5, 0.5, 0.0, 0.0, 0.0, 0.0, 0.5, 0.5, 1.0, 0.0, 1.0, 1.0, 0.5, 0.5, 0.0, 1.0, 0.0, 1.0, 0.5, 0.5, 0.0, 0.0, 0.0, 0.0, 0.5, 0.5, 1.0, 0.0, 1.0, 1.0, 0.5, 0.5, 0.0, 1.0, 0.0, 1.0, 0.5, 0.5, 0.0, 0.0, 0.0, 0.0, 0.5, 0.5, 1.0, 0.0, 1.0, 1.0, 0.5, 0.5, 0.0, 1.0, 0.0, 1.0, 0.5, 0.5, 0.0, 0.0, 0.0, 0.0, 0.5, 0.5, 1.0, 0.0, 1.0, 1.0, 0.5, 0.5, 0.0, 1.0, 0.0, 1.0, 0.5, 0.5, 0.0, 0.0, 0.0, 0.0, 0.5, 0.5, 1.0, 0.0, 1.0, 1.0, 0.5, 0.5, 0.0, 1.0, 0.0, 1.0, 0.5, 0.5, 0.0, 0.0, 0.0, 0.0, 0.5, 0.5, 1.0, 0.0, 1.0, 1.0, 0.5, 0.5, 0.0, 1.0, 0.0, 1.0, 0.5, 0.5, 0.0, 0.0, 0.0, 0.0, 0.5, 0.5, 1.0, 0.0, 1.0, 1.0, 0.5, 0.5, 0.0, 1.0, 0.0, 1.0, 0.5, 0.5, 0.0, 0.0, 0.0, 0.0, 0.5, 0.5, 1.0, 0.0, 1.0, 1.0, 0.5, 0.5, 0.0, 1.0, 0.0, 1.0, 0.5, 0.5, 0.0, 0.0, 0.0, 0.0, 0.5, 0.5, 1.0, 0.0, 1.0, 1.0, 0.5, 0.5, 0.0, 1.0, 0.0, 1.0, 0.5, 0.5, 0.0, 0.0, 0.0, 0.0, 0.5, 0.5, 1.0, 0.0, 1.0, 1.0, 0.5, 0.5, 0.0, 1.0, 0.0, 1.0, 0.5, 0.5, 0.0, 0.0, 0.0, 0.0, 0.5, 0.5, 1.0, 0.0, 1.0, 1.0, 0.5, 0.5, 0.0, 1.0, 0.0, 1.0, 0.5, 0.5, 0.0, 0.0, 0.0, 0.0, 0.5, 0.5, 1.0, 0.0, 1.0, 1.0, 0.5, 0.5, 0.0, 1.0, 0.0, 1.0, 0.5, 0.5, 0.0, 0.0, 0.0, 0.0, 0.5, 0.5, 1.0, 0.0, 1.0, 1.0, 0.5, 0.5, 0.0, 1.0, 0.0, 1.0, 0.5, 0.5, 0.0, 0.0, 0.0, 0.0, 0.5, 0.5, 1.0, 0.0, 1.0, 1.0, 0.5, 0.5, 0.0, 1.0, 0.0, 1.0, 0.5, 0.5, 0.0, 0.0, 0.0, 0.0, 0.5, 0.5, 1.0, 0.0, 1.0, 1.0, 0.5, 0.5, 0.0, 1.0, 0.0, 1.0, 0.5, 0.5, 0.0, 0.0, 0.0, 0.0, 0.5, 0.5, 1.0, 0.0, 1.0, 1.0, 0.5, 0.5, 0.0, 1.0, 0.0, 1.0, 0.5, 0.5, 0.0, 0.0, 0.0, 0.0, 0.5, 0.5, 1.0, 0.0, 1.0, 1.0, 0.5, 0.5, 0.0, 1.0, 0.0, 1.0, 0.5, 0.5, 0.0, 0.0, 0.0, 0.0, 0.5, 0.5, 1.0, 0.0, 1.0, 1.0, 0.5, 0.5, 0.0, 1.0, 0.0, 1.0, 0.5, 0.5, 0.0, 0.0, 0.0, 0.0, 0.5, 0.5, 1.0, 0.0, 1.0, 1.0, 0.5, 0.5, 0.0, 1.0, 0.0, 1.0, 0.5, 0.5, 0.0, 0.0, 0.0, 0.0, 0.5, 0.5, 1.0, 0.0, 1.0, 1.0, 0.5, 0.5, 0.0, 1.0, 0.0, 1.0, 0.5, 0.5, 0.0, 0.0, 0.0, 0.0, 0.5, 0.5, 1.0, 0.0, 1.0, 1.0, 0.5, 0.5, 0.0, 1.0, 0.0, 1.0, 0.5, 0.5, 0.0, 0.0, 0.0, 0.0, 0.5, 0.5, 1.0, 0.0, 1.0, 1.0, 0.5, 0.5, 0.0, 1.0, 0.0, 1.0, 0.5, 0.5, 0.0, 0.0, 0.0, 0.0, 0.5, 0.5, 1.0, 0.0, 1.0, 1.0, 0.5, 0.5, 0.0, 1.0, 0.0, 1.0, 0.5, 0.5, 0.0, 0.0, 0.0, 0.0, 0.5, 0.5, 1.0, 0.0, 1.0, 1.0, 0.5, 0.5, 0.0, 1.0, 0.0, 1.0, 0.5, 0.5, 0.0, 0.0, 0.0, 0.0, 0.5, 0.5, 1.0, 0.0, 1.0, 1.0, 0.5, 0.5, 0.0, 1.0, 0.0, 1.0, 0.5, 0.5, 0.0, 0.0, 0.0, 0.0, 0.5, 0.5, 1.0, 0.0])
me_leaves.materials.append(mat_branch_cypress)
me_leaves.use_remesh_preserve_volume = False
me_leaves.use_remesh_preserve_attributes = False
me_leaves.use_mirror_vertex_groups = False
me_leaves.update()
me_cypress_tall_3 = bpy.data.meshes.new('cypress_tall_3')
me_cypress_tall_3.from_pydata([(-1.972, 9.235, 0.1614), (0.06057, 24.57, 0.3343), (-4.212, 24.58, 0.3355), (1.779, 4.881, 0.1577), (-0.07905, 24.93, 0.3632), (-0.2021, 4.895, 0.1579), (-0.1043, 5.776, 2.316), (-0.09771, 23.43, 0.2911), (-0.09763, 23.43, 4.563), (-0.07149, 9.25, -1.663), (-0.105, 23.3, 0.3349), (-0.07181, 9.256, 0.3172), (0.008889, 9.228, 0.1608), (4.193, 24.9, 0.3626), (-0.1044, 5.777, 0.3353), (-0.1043, 23.29, -3.937), (-1.972, 9.235, 0.1614), (0.06057, 24.57, 0.3343), (-4.212, 24.58, 0.3355), (1.779, 4.881, 0.1577), (-0.07905, 24.93, 0.3632), (-0.2021, 4.895, 0.1579), (-0.1043, 5.776, 2.316), (-0.09771, 23.43, 0.2911), (-0.09763, 23.43, 4.563), (-0.07149, 9.25, -1.663), (-0.105, 23.3, 0.3349), (-0.07181, 9.256, 0.3172), (0.008889, 9.228, 0.1608), (4.193, 24.9, 0.3626), (-0.1044, 5.777, 0.3353), (-0.1043, 23.29, -3.937)], [], [(0, 1, 2), (3, 4, 5), (6, 8, 7), (9, 11, 10), (0, 12, 1), (3, 13, 4), (6, 7, 14), (9, 10, 15), (16, 18, 17), (19, 21, 20), (22, 23, 24), (25, 26, 27), (16, 17, 28), (19, 20, 29), (22, 30, 23), (25, 31, 26)])
me_cypress_tall_3.polygons.foreach_set('use_smooth', [True] * 16)
me_cypress_tall_3.polygons.foreach_set('material_index', [1, 1, 1, 1, 1, 1, 1, 1, 1, 1, 1, 1, 1, 1, 1, 1])
_uv = me_cypress_tall_3.uv_layers.new(name='UVMap')
_uv.uv.foreach_set('vector', [0.0027, 0.1209, 0.2701, 0.8948, 0.0027, 0.8948, 0.686, 0.1209, 0.4186, 0.8948, 0.4186, 0.1209, 0.0027, 0.1209, 0.0027, 0.8948, 0.2701, 0.8948, 0.686, 0.1209, 0.4186, 0.1209, 0.4186, 0.8948, 0.0027, 0.1209, 0.2701, 0.1209, 0.2701, 0.8948, 0.686, 0.1209, 0.686, 0.8948, 0.4186, 0.8948, 0.0027, 0.1209, 0.2701, 0.8948, 0.2701, 0.1209, 0.686, 0.1209, 0.4186, 0.8948, 0.686, 0.8948, 0.0027, 0.1209, 0.0027, 0.8948, 0.2701, 0.8948, 0.686, 0.1209, 0.4186, 0.1209, 0.4186, 0.8948, 0.0027, 0.1209, 0.2701, 0.8948, 0.0027, 0.8948, 0.686, 0.1209, 0.4186, 0.8948, 0.4186, 0.1209, 0.0027, 0.1209, 0.2701, 0.8948, 0.2701, 0.1209, 0.686, 0.1209, 0.4186, 0.8948, 0.686, 0.8948, 0.0027, 0.1209, 0.2701, 0.1209, 0.2701, 0.8948, 0.686, 0.1209, 0.686, 0.8948, 0.4186, 0.8948])
me_cypress_tall_3.materials.append(mat_bark_pine)
me_cypress_tall_3.materials.append(mat_tree_e)
me_cypress_tall_3.materials.append(mat_branch_cypress_001)
me_cypress_tall_3.use_remesh_preserve_volume = False
me_cypress_tall_3.use_remesh_preserve_attributes = False
me_cypress_tall_3.use_mirror_vertex_groups = False
me_cypress_tall_3.update()

# ---- objects
ob_tree = bpy.data.objects.new('tree', me_mesh)
ob_leaves = bpy.data.objects.new('leaves', me_leaves)
ob_branches = bpy.data.objects.new('branches', me_cypress_tall_3)

# ---- transforms, parenting, visibility, modifiers, constraints
ob_tree.location = (0.0, 0.0, 0.0)
ob_tree.lineart.crease_threshold = 0.0
ob_leaves.parent = ob_tree
ob_leaves.location = (0.0, 0.0, 0.0)
ob_leaves.lineart.crease_threshold = 0.0
_m = ob_leaves.modifiers.new('Set Split Normals', 'NORMAL_EDIT')
ob_branches.location = (-0.0288, 0.1685, -0.08338)
ob_branches.rotation_euler = (1.561, 0.01767, 0.0)
ob_branches.lineart.crease_threshold = 0.0
_m = ob_branches.modifiers.new('Set Split Normals', 'NORMAL_EDIT')

# ---- collection membership
col_collection_1.objects.link(ob_tree)
col_collection_1.objects.link(ob_leaves)
col_collection_1.objects.link(ob_branches)

# ---- scene / render settings (as saved in the file)
scene.frame_start = 1; scene.frame_end = 250; scene.frame_set(1)
scene.render.engine = 'BLENDER_EEVEE_NEXT'
scene.render.resolution_percentage = 50
scene.render.dither_intensity = 0.0
scene.cycles.use_denoising = False
scene.cycles.samples = 128
scene.cycles.sampling_pattern = 'TABULATED_SOBOL'
scene.cycles.light_sampling_threshold = 0.0
scene.cycles.use_adaptive_sampling = False
scene.cycles.use_light_tree = False
scene.cycles.blur_glossy = 0.0
scene.cycles.sample_clamp_indirect = 0.0
scene.view_settings.view_transform = 'Standard'
bpy.context.view_layer.update()

# ---- added for rendering (the .blend has no active camera and no usable light): camera, sun
cam_auto = bpy.data.cameras.new('AutoCamera')
cam_auto.lens = 50.0
cam_auto.sensor_width = 36.0
cam_auto.clip_end = 1000.0
ob_auto_camera = bpy.data.objects.new('AutoCamera', cam_auto)
scene.collection.objects.link(ob_auto_camera)
ob_auto_camera.location = (40.5195, -48.2318, 45.8116)
ob_auto_camera.rotation_euler = (1.09748, -7.21219e-08, 0.694738)
scene.camera = ob_auto_camera
light_auto_sun = bpy.data.lights.new('AutoSun', 'SUN')
light_auto_sun.energy = 3.0
light_auto_sun.angle = 0.0523599
ob_auto_sun = bpy.data.objects.new('AutoSun', light_auto_sun)
scene.collection.objects.link(ob_auto_sun)
ob_auto_sun.rotation_euler = (0.872665, 0.174533, 0.523599)
bpy.context.view_layer.update()
